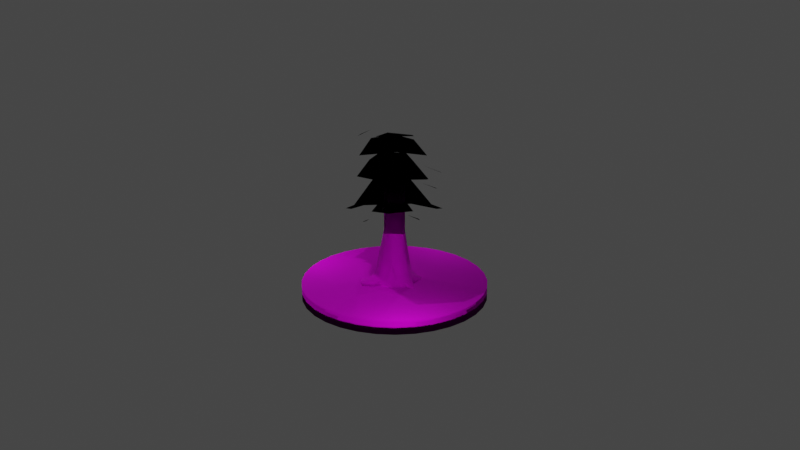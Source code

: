 # Source: Tree.blend  (saved by Blender 3.4.6; exported with 4.5.12 LTS)
import bpy
from mathutils import Matrix  # noqa: F401  (used for matrix-valued properties, if any)

bpy.ops.wm.read_factory_settings(use_empty=True)
scene = bpy.context.scene
scene.name = 'Scene'

# ---- collections
col_wip_tree = bpy.data.collections.new('WIP TREE'); scene.collection.children.link(col_wip_tree)
col_completed_tree = bpy.data.collections.new('Completed Tree'); scene.collection.children.link(col_completed_tree)
col_camera = bpy.data.collections.new('Camera'); scene.collection.children.link(col_camera)

# ---- images (referenced by path relative to the original .blend; pixels are not part of the script)
import os
ASSET_DIR = os.environ.get("B2B_ASSET_DIR", "")  # directory of the original .blend (textures are referenced by path, not embedded)
HERE = os.path.dirname(os.path.abspath(__file__))  # packed textures are extracted next to this script under _unpacked/

def load_image(name, relpath, width, height, colorspace="sRGB"):
    """Load a texture the original file referenced (path relative to the .blend, or extracted next to this script)."""
    p = next((c for c in (os.path.join(HERE, relpath), os.path.join(ASSET_DIR, relpath)) if relpath and os.path.exists(c)), "")
    if p:
        img = bpy.data.images.load(p, check_existing=True)
        img.name = name
    else:  # same state as the original file: an image datablock whose file is absent (Cycles renders it pink)
        img = bpy.data.images.new(name, width, height)
        img.source = "FILE"
        img.filepath = "//" + (relpath or name)
    img.colorspace_settings.name = colorspace
    return img
img_bark_png = load_image('bark.png', 'textures/bark.png', 1024, 1024, 'sRGB')
img_bark_bump_png = load_image('bark-bump.png', 'textures/bark-bump.png', 1024, 1024, 'sRGB')
img_leafs_test_png_001 = load_image('leafs-test.png.001', 'textures/leafs-test.png', 1024, 1024, 'sRGB')
img_leafs_clip_png_001 = load_image('leafs-clip.png.001', 'textures/leafs-clip.png', 1024, 1024, 'sRGB')
img_grass_png = load_image('GRass.png', 'GRass.png', 1024, 1024, 'sRGB')

# ---- materials (node trees are filled in below, after node groups)
mat_bark = bpy.data.materials.new('bark')
mat_bark.alpha_threshold = 0.0
mat_bark.use_transparent_shadow = False
mat_bark.roughness = 0.5
mat_bark.line_color = (0.0, 0.0, 0.0, 1.0)
mat_leaves = bpy.data.materials.new('Leaves')
mat_material_001 = bpy.data.materials.new('Material.001')
mat_material_001.use_transparent_shadow = False

# ---- material node trees
mat_bark.use_nodes = True; mat_bark.node_tree.nodes.clear()
_N = mat_bark.node_tree.nodes; _L = mat_bark.node_tree.links
n0 = _N.new('ShaderNodeOutputMaterial'); n0.name = 'Material Output'; n0.location = (300, 300)
n1 = _N.new('ShaderNodeBsdfPrincipled'); n1.name = 'Principled BSDF'; n1.location = (-63, 288)
n1.distribution = 'GGX'
n1.subsurface_method = 'RANDOM_WALK_SKIN'
n1.inputs[2].default_value = 0.9182
n1.inputs[3].default_value = 1.45
n1.inputs[13].default_value = 0.1773
n1.inputs[27].default_value = (0.0, 0.0, 0.0, 1.0)
n1.inputs[28].default_value = 1.0
n2 = _N.new('ShaderNodeTexImage'); n2.name = 'Image Texture'; n2.location = (-554, 178)
n2.image = img_bark_png
n3 = _N.new('ShaderNodeTexImage'); n3.name = 'Image Texture.001'; n3.location = (-659, -135)
n3.image = img_bark_bump_png
n4 = _N.new('ShaderNodeBump'); n4.name = 'Bump'; n4.location = (-300, -161)
n4.inputs[0].default_value = 0.45
n4.inputs[1].default_value = 1.0
n4.inputs[2].default_value = 1.0
_L.new(n1.outputs[0], n0.inputs[0])
_L.new(n2.outputs[0], n1.inputs[0])
_L.new(n4.outputs[0], n1.inputs[5])
_L.new(n3.outputs[0], n4.inputs[3])
n0.is_active_output = True
mat_leaves.use_nodes = True; mat_leaves.node_tree.nodes.clear()
_N = mat_leaves.node_tree.nodes; _L = mat_leaves.node_tree.links
n0 = _N.new('ShaderNodeBsdfPrincipled'); n0.name = 'Principled BSDF'; n0.location = (10, 300)
n0.distribution = 'GGX'
n0.subsurface_method = 'RANDOM_WALK_SKIN'
n0.inputs[2].default_value = 0.7545
n0.inputs[3].default_value = 1.45
n0.inputs[27].default_value = (0.0, 0.0, 0.0, 1.0)
n0.inputs[28].default_value = 1.0
n1 = _N.new('ShaderNodeOutputMaterial'); n1.name = 'Material Output'; n1.location = (300, 300)
n2 = _N.new('ShaderNodeTexImage'); n2.name = 'Image Texture'; n2.location = (-717, 230)
n2.image = img_leafs_test_png_001
n3 = _N.new('ShaderNodeTexImage'); n3.name = 'Image Texture.001'; n3.location = (-699, -105)
n3.image = img_leafs_clip_png_001
n4 = _N.new('ShaderNodeMath'); n4.name = 'Math'; n4.location = (0, 0)
n4.hide = True
n4.operation = 'GREATER_THAN'
_L.new(n0.outputs[0], n1.inputs[0])
_L.new(n2.outputs[0], n0.inputs[0])
_L.new(n3.outputs[0], n4.inputs[0])
_L.new(n4.outputs[0], n0.inputs[4])
n1.is_active_output = True
mat_material_001.use_nodes = True; mat_material_001.node_tree.nodes.clear()
_N = mat_material_001.node_tree.nodes; _L = mat_material_001.node_tree.links
n0 = _N.new('ShaderNodeOutputMaterial'); n0.name = 'Material Output'; n0.location = (380, 300)
n1 = _N.new('ShaderNodeTexImage'); n1.name = 'Image Texture'; n1.location = (-625, 147)
n1.image = img_grass_png
n2 = _N.new('ShaderNodeBsdfPrincipled'); n2.name = 'Principled BSDF'; n2.location = (90, 300)
n2.distribution = 'GGX'
n2.subsurface_method = 'RANDOM_WALK_SKIN'
n2.inputs[2].default_value = 1.0
n2.inputs[3].default_value = 1.45
n2.inputs[13].default_value = 0.1269
n2.inputs[27].default_value = (0.0, 0.0, 0.0, 1.0)
n2.inputs[28].default_value = 1.0
_L.new(n2.outputs[0], n0.inputs[0])
_L.new(n1.outputs[0], n2.inputs[0])
n0.is_active_output = True

# ---- world
world_world = bpy.data.worlds.new('World'); scene.world = world_world
world_world.use_nodes = True; world_world.node_tree.nodes.clear()
_N = world_world.node_tree.nodes; _L = world_world.node_tree.links
n0 = _N.new('ShaderNodeOutputWorld'); n0.name = 'World Output'; n0.location = (300, 300)
n1 = _N.new('ShaderNodeBackground'); n1.name = 'Background'; n1.location = (10, 300)
n1.inputs[0].default_value = (0.05088, 0.05088, 0.05088, 1.0)
_L.new(n1.outputs[0], n0.inputs[0])
n0.is_active_output = True
world_world.color = (0.05088, 0.05088, 0.05088)
world_world.use_sun_shadow = False
world_world.sun_shadow_jitter_overblur = 0.0

# ---- cameras
cam_camera = bpy.data.cameras.new('Camera')
cam_camera.clip_end = 100.0
cam_camera.lens = 20.0
cam_camera.sensor_width = 15.0
cam_camera.sensor_height = 4.0
cam_camera.ortho_scale = 7.314

# ---- lights
light_light_001 = bpy.data.lights.new('Light.001', 'SPOT')
light_light_001.transmission_factor = 0.0
light_light_001.energy = 2000.0
light_light_001.shadow_soft_size = 0.18
light_light_001.shadow_maximum_resolution = 0.006
light_light_001.use_absolute_resolution = True
light_light_001.spot_size = 1.117
light_light_002 = bpy.data.lights.new('Light.002', 'POINT')
light_light_002.transmission_factor = 0.0
light_light_002.energy = 131.5
light_light_002.shadow_soft_size = 0.1
light_light_002.shadow_maximum_resolution = 0.006
light_light_002.use_absolute_resolution = True
light_light_005 = bpy.data.lights.new('Light.005', 'POINT')
light_light_005.transmission_factor = 0.0
light_light_005.energy = 200.0
light_light_005.shadow_soft_size = 0.1
light_light_005.shadow_maximum_resolution = 0.006
light_light_005.use_absolute_resolution = True
light_light_004 = bpy.data.lights.new('Light.004', 'POINT')
light_light_004.transmission_factor = 0.0
light_light_004.energy = 397.0
light_light_004.shadow_soft_size = 0.1
light_light_004.shadow_maximum_resolution = 0.006
light_light_004.use_absolute_resolution = True
light_light_006 = bpy.data.lights.new('Light.006', 'POINT')
light_light_006.transmission_factor = 0.0
light_light_006.energy = 200.0
light_light_006.shadow_soft_size = 0.1
light_light_006.shadow_maximum_resolution = 0.006
light_light_006.use_absolute_resolution = True

# ---- meshes
me_cylinder_001 = bpy.data.meshes.new('Cylinder.001')
me_cylinder_001.from_pydata([(0.0, 0.8862, -0.01009), (2.003e-09, 0.563, 2.976), (0.5, 0.7522, -0.01009), (0.2815, 0.4876, 2.976), (0.866, 0.5, -0.01009), (0.4876, 0.2815, 2.976), (1.0, 0.0, -0.01009), (0.563, -1.498e-09, 2.976), (0.8393, -0.4386, -0.01416), (0.4876, -0.2815, 2.976), (0.5, -0.866, -0.01009), (0.2815, -0.4876, 2.976), (0.0, -1.0, -0.01009), (2.003e-09, -0.563, 2.976), (-0.5, -0.866, -0.01009), (-0.2815, -0.4876, 2.976), (-0.866, -0.5, -0.01009), (-0.4876, -0.2815, 2.976), (-1.0, 0.0, -0.01009), (-0.563, -1.498e-09, 2.976), (-0.8696, 0.2804, -0.04957), (-0.4876, 0.2815, 2.976), (-0.5, 0.866, -0.01009), (-0.2815, 0.4876, 2.976), (3.47e-10, 0.9243, 0.5074), (0.4621, 0.8004, 0.5074), (0.8004, 0.4621, 0.5074), (0.9243, -2.597e-10, 0.5074), (0.8004, -0.4621, 0.5074), (0.4621, -0.8004, 0.5074), (3.47e-10, -0.9243, 0.5074), (-0.4621, -0.8004, 0.5074), (-1.015, -0.4621, 0.7115), (-1.139, -2.768e-08, 0.7115), (-1.018, 0.2426, 0.672), (-0.4621, 0.8004, 0.5074), (-1.379, -0.2572, 0.2914), (-1.412, -0.27, 0.02579), (-1.887, 0.06182, 0.03786), (-1.834, 0.06182, 0.2368), (-1.77, 0.3459, 0.09046), (-1.724, 0.3282, 0.2894), (-1.455, 0.1192, 0.3341), (-1.557, -1.088e-08, 0.3736), (-1.025, -0.3667, 0.1377), (-1.515, 3.024e-09, 0.1586), (-1.404, 0.147, 0.1191), (-1.062, -0.3466, 0.4149), (-1.534, 0.7935, 0.0708), (-1.616, 0.8267, 0.06096), (-1.611, 0.8527, -0.02276), (-1.537, 0.828, -0.04481), (1.428, -0.3751, 0.1127), (1.468, -0.4191, -0.03961), (1.366, -0.485, -0.06664), (1.326, -0.51, 0.0974), (0.5882, -1.363, -0.1216), (0.5778, -1.348, 0.01769), (0.4688, -1.411, -0.118), (0.4836, -1.391, 0.01406), (0.25, 0.8192, -0.01009), (0.1408, 0.5253, 2.976), (0.6563, -0.6217, -0.01416), (0.3845, -0.3845, 2.976), (0.6313, -0.6313, 0.5074), (0.2311, 0.8624, 0.5074), (0.8234, -0.6995, 0.019), (0.7866, -0.6717, 0.2225), (1.106, -0.2821, 0.3304), (1.034, -0.4983, 0.3251), (1.09, -0.2699, 0.1392), (0.2274, -1.027, 0.2897), (0.6236, -0.9208, 0.2897), (0.1098, -1.109, 0.1256), (0.5718, -0.9848, 0.1256), (0.9737, -0.4905, 0.1298), (0.6966, -0.6475, 0.1323), (0.7144, -0.6871, 0.4468), (0.471, 1.386, -0.126), (0.5688, 1.359, -0.126), (0.5539, 1.378, 0.07642), (0.4636, 1.402, 0.07642), (0.3605, 1.102, 0.01348), (0.5344, 1.056, 0.01348), (0.508, 1.089, 0.2919), (0.3473, 1.132, 0.2919), (0.1408, 0.5253, 5.632), (2.003e-09, 0.563, 5.632), (0.4876, 0.2815, 5.632), (0.2815, 0.4876, 5.632), (0.563, -1.498e-09, 5.632), (0.4876, -0.2815, 5.632), (0.3845, -0.3845, 5.632), (2.003e-09, -0.563, 5.632), (0.2815, -0.4876, 5.632), (-0.2815, -0.4876, 5.632), (-0.4876, -0.2815, 5.632), (-0.563, -1.498e-09, 5.632), (-0.4876, 0.2815, 5.632), (-0.2815, 0.4876, 5.632), (0.5915, -0.7745, -0.01009), (0.5467, -0.7159, 0.5074), (0.727, -0.9644, 0.01271), (0.668, -0.8679, 0.2495), (0.333, -0.4361, 2.976), (0.6476, -0.8468, 0.131), (0.5834, -0.7784, 0.4533), (0.333, -0.4361, 5.632)], [], [(65, 61, 3, 25), (25, 3, 5, 26), (26, 5, 7, 27), (27, 7, 9, 28), (101, 104, 11, 29), (29, 11, 13, 30), (30, 13, 15, 31), (31, 15, 17, 32), (32, 17, 19, 33), (33, 19, 21, 34), (34, 21, 23, 35), (35, 23, 1, 24), (3, 61, 86, 89), (1, 23, 99, 87), (15, 13, 93, 95), (5, 3, 89, 88), (19, 17, 96, 97), (22, 35, 24, 0), (20, 34, 35, 22), (45, 44, 37, 38), (43, 42, 41, 39), (14, 31, 32, 16), (12, 30, 31, 14), (72, 71, 59, 57), (70, 68, 52, 53), (68, 69, 55, 52), (4, 26, 27, 6), (2, 25, 26, 4), (83, 82, 78, 79), (38, 39, 41, 40), (37, 36, 39, 38), (40, 41, 49, 50), (46, 45, 38, 40), (47, 43, 39, 36), (44, 47, 36, 37), (16, 32, 47, 44), (32, 33, 43, 47), (20, 18, 45, 46), (34, 20, 46, 42), (33, 34, 42, 43), (18, 16, 44, 45), (48, 51, 50, 49), (41, 42, 48, 49), (46, 40, 50, 51), (42, 46, 51, 48), (56, 57, 59, 58), (102, 103, 57, 56), (53, 52, 55, 54), (71, 73, 58, 59), (73, 74, 56, 58), (75, 70, 53, 54), (106, 72, 57, 103), (76, 75, 54, 66), (105, 76, 66, 102), (69, 77, 67, 55), (54, 55, 67, 66), (0, 24, 65, 60), (9, 7, 90, 91), (28, 9, 63, 64), (24, 1, 61, 65), (28, 64, 77, 69), (100, 62, 76, 105), (62, 8, 75, 76), (101, 29, 72, 106), (8, 6, 70, 75), (12, 10, 74, 73), (30, 12, 73, 71), (27, 28, 69, 68), (6, 27, 68, 70), (29, 30, 71, 72), (78, 81, 80, 79), (84, 83, 79, 80), (85, 84, 80, 81), (82, 85, 81, 78), (60, 65, 85, 82), (65, 25, 84, 85), (25, 2, 83, 84), (2, 60, 82, 83), (63, 9, 91, 92), (21, 19, 97, 98), (104, 63, 92, 107), (7, 5, 88, 90), (17, 15, 95, 96), (61, 1, 87, 86), (13, 11, 94, 93), (23, 21, 98, 99), (11, 104, 107, 94), (64, 101, 106, 77), (10, 100, 105, 74), (74, 105, 102, 56), (77, 106, 103, 67), (66, 67, 103, 102), (64, 63, 104, 101)])
me_cylinder_001.polygons.foreach_set('use_smooth', [True] * 93)
_uv = me_cylinder_001.uv_layers.new(name='UVMap')
_uv.uv.foreach_set('vector', [-0.5753, -2.206, -0.4071, -0.07703, -0.5054, -0.07372, -0.7366, -2.2, -2.164, 1.723, -1.842, -0.3929, -1.644, -0.3706, -1.841, 1.76, -1.841, 1.76, -1.644, -0.3706, -1.397, -0.3582, -1.435, 1.78, -1.435, 1.78, -1.397, -0.3582, -1.167, -0.3592, -1.057, 1.778, 2.517, 1.749, 2.756, -0.3747, 2.808, -0.3691, 2.603, 1.759, 2.603, 1.759, 2.808, -0.3691, 3.057, -0.3551, 3.011, 1.782, 3.011, 1.782, 3.057, -0.3551, 3.279, -0.3533, 3.376, 1.785, 2.164, -2.206, 2.066, -0.06754, 1.844, -0.06981, 1.754, -2.054, 1.754, -2.054, 1.844, -0.06981, 1.596, -0.05552, 1.346, -2.031, 1.346, -2.031, 1.596, -0.05552, 1.386, -0.0285, 1.001, -1.986, 0.5385, -2.028, 0.1693, -0.07372, -0.06186, -0.08034, -0.008489, -2.211, -0.008489, -2.211, -0.06186, -0.08034, -0.3088, -0.08034, -0.4139, -2.211, -0.5054, -0.07372, -0.4071, -0.07703, -0.4238, 2.198, -0.5221, 2.201, -0.3088, -0.08034, -0.06186, -0.08034, -0.07856, 2.194, -0.3255, 2.194, 3.279, -0.3533, 3.057, -0.3551, 3.174, -2.621, 3.396, -2.62, -1.644, -0.3706, -1.842, -0.3929, -1.759, -2.658, -1.561, -2.636, 1.596, -0.05552, 1.844, -0.06981, 1.963, 2.189, 1.714, 2.203, 0.002698, -2.658, -0.008489, -2.211, -0.4139, -2.211, -0.3979, -2.653, 0.4133, -2.646, 0.5385, -2.028, -0.008489, -2.211, 0.002698, -2.658, -0.112, 2.875, 0.1676, 2.703, 0.1781, 3.193, -0.06041, 3.234, 1.643, 2.499, 1.349, 2.57, 1.479, 2.177, 1.618, 2.209, 2.184, -2.654, 2.164, -2.206, 1.754, -2.054, 1.791, -2.658, 3.001, 2.23, 3.011, 1.782, 3.376, 1.785, 3.396, 2.233, 2.303, 2.787, 1.999, 2.937, 1.989, 2.695, 2.242, 2.57, -1.349, 2.118, -1.268, 1.861, -1.1, 1.941, -1.106, 2.262, 3.142, 3.029, 2.853, 2.832, 2.943, 2.63, 3.184, 2.794, -1.882, 2.206, -1.841, 1.76, -1.435, 1.78, -1.443, 2.228, -2.136, 2.169, -2.164, 1.723, -1.841, 1.76, -1.882, 2.206, -0.8572, 2.587, -1.007, 2.587, -1.012, 2.338, -0.9277, 2.338, -1.896, 2.562, -1.59, 2.56, -1.624, 2.706, -1.94, 2.721, -1.94, 2.338, -1.624, 2.353, -1.59, 2.56, -1.896, 2.562, -1.94, 2.721, -1.624, 2.706, -1.73, 3.073, -1.945, 3.083, -0.4391, 2.863, -0.112, 2.875, -0.06041, 3.234, -0.2078, 3.295, 1.929, 2.602, 1.643, 2.499, 1.618, 2.209, 1.847, 2.198, -2.264, 2.777, -2.595, 2.801, -2.531, 2.438, -2.231, 2.338, -2.027, 3.164, -2.658, 3.164, -2.595, 2.801, -2.264, 2.777, 2.01, 3.006, 1.619, 2.882, 1.643, 2.499, 1.929, 2.602, -0.6495, 2.496, -0.2079, 2.495, -0.112, 2.875, -0.4391, 2.863, 0.5385, -2.028, 0.4133, -2.646, 0.8776, -2.502, 0.9248, -2.174, 1.619, 2.882, 1.219, 2.962, 1.349, 2.57, 1.643, 2.499, -0.2079, 2.495, 0.1781, 2.278, 0.1676, 2.703, -0.112, 2.875, -2.658, 3.276, -2.34, 3.241, -2.34, 3.559, -2.555, 3.539, 1.479, 2.177, 1.349, 2.57, 1.006, 2.406, 1.094, 2.137, -0.4391, 2.863, -0.2078, 3.295, -0.5858, 3.373, -0.7366, 3.1, 2.962, 2.31, 3.265, 2.443, 3.265, 2.832, 2.97, 2.707, 3.658, 2.31, 3.645, 2.63, 3.353, 2.63, 3.342, 2.31, 0.03105, 6.39, 0.01277, 6.904, -0.3323, 6.829, -0.32, 6.315, -1.106, 2.262, -1.1, 1.941, -0.8298, 1.94, -0.8133, 2.26, -1.329, 2.425, -1.244, 2.68, -1.547, 2.831, -1.547, 2.511, 0.7483, 2.31, 0.5465, 2.653, 0.2548, 2.543, 0.4109, 2.278, 0.5479, 3.168, 0.7497, 3.524, 0.4161, 3.55, 0.2601, 3.275, 2.437, 2.866, 2.303, 2.787, 2.242, 2.57, 2.41, 2.72, 0.6192, 2.912, 0.5479, 3.168, 0.2601, 3.275, 0.5277, 2.914, 0.5829, 2.783, 0.6192, 2.912, 0.5277, 2.914, 0.3912, 2.729, 2.853, 2.832, 2.571, 2.945, 2.578, 2.87, 2.943, 2.63, 1.72, -1.341, 1.548, -0.8553, 0.8308, -1.007, 0.9871, -1.497, -0.3979, -2.653, -0.4139, -2.211, -0.5753, -2.206, -0.5725, -2.647, -1.167, -0.3592, -1.397, -0.3582, -1.314, -2.623, -1.084, -2.624, 2.261, 1.722, 2.6, -0.3916, 2.704, -0.3803, 2.432, 1.74, -0.4139, -2.211, -0.3088, -0.08034, -0.4071, -0.07703, -0.5753, -2.206, 2.763, 3.035, 2.563, 3.019, 2.571, 2.945, 2.853, 2.832, 0.6796, 2.773, 0.6796, 2.882, 0.6192, 2.912, 0.5829, 2.783, 1.982, 3.144, 1.988, 2.958, 2.103, 2.852, 2.103, 3.112, 2.464, 3.011, 2.364, 3.003, 2.303, 2.787, 2.437, 2.866, 0.6796, 3.1, 0.898, 3.485, 0.7497, 3.524, 0.5479, 3.168, 0.898, 2.293, 0.6796, 2.664, 0.5465, 2.653, 0.7483, 2.31, -1.111, 2.338, -1.111, 2.786, -1.244, 2.68, -1.329, 2.425, 3.1, 3.264, 2.763, 3.035, 2.853, 2.832, 3.142, 3.029, -1.443, 2.228, -1.435, 1.78, -1.268, 1.861, -1.349, 2.118, 2.364, 3.003, 2.01, 3.178, 1.999, 2.937, 2.303, 2.787, -1.035, 3.097, -1.029, 2.925, -0.9663, 2.924, -0.9663, 3.097, -2.411, 1.905, -2.389, 2.146, -2.647, 2.262, -2.658, 2.087, 1.998, 1.24, 1.802, 1.255, 1.888, 0.9261, 1.998, 0.9177, -1.348, 3.292, -1.342, 3.054, -1.136, 3.2, -1.136, 3.372, -1.547, 3.35, -1.547, 2.908, -1.342, 3.054, -1.348, 3.292, 1.998, 1.563, 1.716, 1.584, 1.802, 1.255, 1.998, 1.24, -2.164, 1.723, -2.136, 2.169, -2.389, 2.146, -2.411, 1.905, -0.8194, 2.847, -1.035, 2.847, -1.007, 2.587, -0.8572, 2.587, 2.704, -0.3803, 2.6, -0.3916, 2.717, -2.658, 2.821, -2.647, 1.386, -0.0285, 1.596, -0.05552, 1.714, 2.203, 1.504, 2.23, 2.756, -0.3747, 2.704, -0.3803, 2.821, -2.647, 2.873, -2.641, -1.397, -0.3582, -1.644, -0.3706, -1.561, -2.636, -1.314, -2.623, 1.844, -0.06981, 2.066, -0.06754, 2.184, 2.191, 1.963, 2.189, -0.4071, -0.07703, -0.3088, -0.08034, -0.3255, 2.194, -0.4238, 2.198, 3.057, -0.3551, 2.808, -0.3691, 2.925, -2.635, 3.174, -2.621, -0.06186, -0.08034, 0.1693, -0.07372, 0.1526, 2.201, -0.07856, 2.194, 2.808, -0.3691, 2.756, -0.3747, 2.873, -2.641, 2.925, -2.635, 2.563, 3.019, 2.464, 3.011, 2.437, 2.866, 2.571, 2.945, 0.6796, 2.664, 0.6796, 2.773, 0.5829, 2.783, 0.5465, 2.653, 0.5465, 2.653, 0.5829, 2.783, 0.3912, 2.729, 0.2548, 2.543, 2.571, 2.945, 2.437, 2.866, 2.41, 2.72, 2.578, 2.87, 0.3821, 6.465, 0.3578, 6.979, 0.01277, 6.904, 0.03105, 6.39, 2.432, 1.74, 2.704, -0.3803, 2.756, -0.3747, 2.517, 1.749])
me_cylinder_001.materials.append(mat_bark)
me_cylinder_001.update()
me_cylinder_008 = bpy.data.meshes.new('Cylinder.008')
me_cylinder_008.from_pydata([(0.3057, -1.007, -0.01793), (-0.8784, -0.6225, -0.01793), (-0.8784, 0.6225, -0.01793), (0.3057, 1.007, -0.01793), (1.068, -1.685e-08, 0.04337), (-0.02155, -7.773e-09, 0.9096), (1.995, -0.6381, -0.5198), (1.995, 0.6381, -0.5198), (0.03142, -2.065, -0.5198), (1.245, -1.67, -0.5198), (-1.932, -0.6381, -0.5198), (-1.182, -1.67, -0.5198), (-1.182, 1.67, -0.5198), (-1.932, 0.6381, -0.5198), (1.245, 1.67, -0.5198), (0.03142, 2.065, -0.5198), (0.7933, -0.592, 0.04246), (-0.3328, -0.9579, 0.04247), (-1.029, -8.617e-09, 0.04246), (-0.3328, 0.9579, 0.04247), (0.7933, 0.592, 0.04246), (0.127, -0.4572, 0.8209), (0.4591, -7.773e-09, 0.8209), (-0.4104, -0.2825, 0.8209), (-0.4104, 0.2825, 0.8209), (0.127, 0.4572, 0.8209)], [], [(0, 16, 21), (1, 17, 23), (2, 18, 24), (3, 19, 25), (4, 20, 22), (22, 25, 5), (22, 20, 25), (20, 3, 25), (25, 24, 5), (25, 19, 24), (19, 2, 24), (24, 23, 5), (24, 18, 23), (18, 1, 23), (23, 21, 5), (23, 17, 21), (17, 0, 21), (21, 22, 5), (21, 16, 22), (16, 4, 22), (7, 20, 4), (7, 14, 20), (14, 3, 20), (15, 19, 3), (15, 12, 19), (12, 2, 19), (13, 18, 2), (13, 10, 18), (10, 1, 18), (8, 9, 0), (10, 11, 1), (12, 13, 2), (14, 15, 3), (9, 16, 0), (9, 6, 16), (6, 4, 16), (11, 17, 1), (11, 8, 17), (8, 0, 17), (6, 7, 4)])
me_cylinder_008.polygons.foreach_set('use_smooth', [True] * 40)
_uv = me_cylinder_008.uv_layers.new(name='UVMap')
_uv.uv.foreach_set('vector', [0.5366, 0.2729, 0.6435, 0.3666, 0.4838, 0.4408, 0.2718, 0.3605, 0.3947, 0.2879, 0.4145, 0.4636, 0.2718, 0.6395, 0.2416, 0.5, 0.4145, 0.5364, 0.5366, 0.7271, 0.3947, 0.7121, 0.4838, 0.5592, 0.6987, 0.5, 0.6435, 0.6334, 0.5274, 0.5, 0.5274, 0.5, 0.4838, 0.5592, 0.4648, 0.5, 0.5274, 0.5, 0.6435, 0.6334, 0.4838, 0.5592, 0.6435, 0.6334, 0.5366, 0.7271, 0.4838, 0.5592, 0.4838, 0.5592, 0.4145, 0.5364, 0.4648, 0.5, 0.4838, 0.5592, 0.3947, 0.7121, 0.4145, 0.5364, 0.3947, 0.7121, 0.2718, 0.6395, 0.4145, 0.5364, 0.4145, 0.5364, 0.4145, 0.4636, 0.4648, 0.5, 0.4145, 0.5364, 0.2416, 0.5, 0.4145, 0.4636, 0.2416, 0.5, 0.2718, 0.3605, 0.4145, 0.4636, 0.4145, 0.4636, 0.4838, 0.4408, 0.4648, 0.5, 0.4145, 0.4636, 0.3947, 0.2879, 0.4838, 0.4408, 0.3947, 0.2879, 0.5366, 0.2729, 0.4838, 0.4408, 0.4838, 0.4408, 0.5274, 0.5, 0.4648, 0.5, 0.4838, 0.4408, 0.6435, 0.3666, 0.5274, 0.5, 0.6435, 0.3666, 0.6987, 0.5, 0.5274, 0.5, 0.9858, 0.6481, 0.6435, 0.6334, 0.6987, 0.5, 0.9858, 0.6481, 0.8727, 0.9524, 0.6435, 0.6334, 0.8727, 0.9524, 0.5366, 0.7271, 0.6435, 0.6334, 0.475, 0.9981, 0.3947, 0.7121, 0.5366, 0.7271, 0.475, 0.9981, 0.1503, 0.9888, 0.3947, 0.7121, 0.1503, 0.9888, 0.2718, 0.6395, 0.3947, 0.7121, 0.00194, 0.654, 0.2416, 0.5, 0.2718, 0.6395, 0.00194, 0.654, 0.00194, 0.346, 0.2416, 0.5, 0.00194, 0.346, 0.2718, 0.3605, 0.2416, 0.5, 0.475, 0.00194, 0.8653, 0.07958, 0.5366, 0.2729, 0.00194, 0.346, 0.1552, 0.02595, 0.2718, 0.3605, 0.1503, 0.9888, 0.00194, 0.654, 0.2718, 0.6395, 0.8727, 0.9524, 0.475, 0.9981, 0.5366, 0.7271, 0.8653, 0.07958, 0.6435, 0.3666, 0.5366, 0.2729, 0.8653, 0.07958, 0.9932, 0.3224, 0.6435, 0.3666, 0.9932, 0.3224, 0.6987, 0.5, 0.6435, 0.3666, 0.1552, 0.02595, 0.3947, 0.2879, 0.2718, 0.3605, 0.1552, 0.02595, 0.475, 0.00194, 0.3947, 0.2879, 0.475, 0.00194, 0.5366, 0.2729, 0.3947, 0.2879, 0.9932, 0.3224, 0.9858, 0.6481, 0.6987, 0.5])
me_cylinder_008.materials.append(mat_leaves)
me_cylinder_008.update()
me_cylinder_009 = bpy.data.meshes.new('Cylinder.009')
me_cylinder_009.from_pydata([(0.3057, -1.007, -0.01793), (-0.8784, -0.6225, -0.01793), (-0.8784, 0.6225, -0.01793), (0.3057, 1.007, -0.01793), (1.068, -1.685e-08, 0.04337), (-0.02155, -7.773e-09, 0.9096), (1.995, -0.6381, -0.5198), (1.995, 0.6381, -0.5198), (0.03142, -2.065, -0.5198), (1.245, -1.67, -0.5198), (-1.932, -0.6381, -0.5198), (-1.182, -1.67, -0.5198), (-1.182, 1.67, -0.5198), (-1.932, 0.6381, -0.5198), (1.245, 1.67, -0.5198), (0.03142, 2.065, -0.5198), (0.7933, -0.592, 0.04246), (-0.3328, -0.9579, 0.04247), (-1.029, -8.617e-09, 0.04246), (-0.3328, 0.9579, 0.04247), (0.7933, 0.592, 0.04246), (0.127, -0.4572, 0.8209), (0.4591, -7.773e-09, 0.8209), (-0.4104, -0.2825, 0.8209), (-0.4104, 0.2825, 0.8209), (0.127, 0.4572, 0.8209)], [], [(0, 16, 21), (1, 17, 23), (2, 18, 24), (3, 19, 25), (4, 20, 22), (22, 25, 5), (22, 20, 25), (20, 3, 25), (25, 24, 5), (25, 19, 24), (19, 2, 24), (24, 23, 5), (24, 18, 23), (18, 1, 23), (23, 21, 5), (23, 17, 21), (17, 0, 21), (21, 22, 5), (21, 16, 22), (16, 4, 22), (7, 20, 4), (7, 14, 20), (14, 3, 20), (15, 19, 3), (15, 12, 19), (12, 2, 19), (13, 18, 2), (13, 10, 18), (10, 1, 18), (8, 9, 0), (10, 11, 1), (12, 13, 2), (14, 15, 3), (9, 16, 0), (9, 6, 16), (6, 4, 16), (11, 17, 1), (11, 8, 17), (8, 0, 17), (6, 7, 4)])
me_cylinder_009.polygons.foreach_set('use_smooth', [True] * 40)
_uv = me_cylinder_009.uv_layers.new(name='UVMap')
_uv.uv.foreach_set('vector', [0.5366, 0.2729, 0.6435, 0.3666, 0.4838, 0.4408, 0.2718, 0.3605, 0.3947, 0.2879, 0.4145, 0.4636, 0.2718, 0.6395, 0.2416, 0.5, 0.4145, 0.5364, 0.5366, 0.7271, 0.3947, 0.7121, 0.4838, 0.5592, 0.6987, 0.5, 0.6435, 0.6334, 0.5274, 0.5, 0.5274, 0.5, 0.4838, 0.5592, 0.4648, 0.5, 0.5274, 0.5, 0.6435, 0.6334, 0.4838, 0.5592, 0.6435, 0.6334, 0.5366, 0.7271, 0.4838, 0.5592, 0.4838, 0.5592, 0.4145, 0.5364, 0.4648, 0.5, 0.4838, 0.5592, 0.3947, 0.7121, 0.4145, 0.5364, 0.3947, 0.7121, 0.2718, 0.6395, 0.4145, 0.5364, 0.4145, 0.5364, 0.4145, 0.4636, 0.4648, 0.5, 0.4145, 0.5364, 0.2416, 0.5, 0.4145, 0.4636, 0.2416, 0.5, 0.2718, 0.3605, 0.4145, 0.4636, 0.4145, 0.4636, 0.4838, 0.4408, 0.4648, 0.5, 0.4145, 0.4636, 0.3947, 0.2879, 0.4838, 0.4408, 0.3947, 0.2879, 0.5366, 0.2729, 0.4838, 0.4408, 0.4838, 0.4408, 0.5274, 0.5, 0.4648, 0.5, 0.4838, 0.4408, 0.6435, 0.3666, 0.5274, 0.5, 0.6435, 0.3666, 0.6987, 0.5, 0.5274, 0.5, 0.9858, 0.6481, 0.6435, 0.6334, 0.6987, 0.5, 0.9858, 0.6481, 0.8727, 0.9524, 0.6435, 0.6334, 0.8727, 0.9524, 0.5366, 0.7271, 0.6435, 0.6334, 0.475, 0.9981, 0.3947, 0.7121, 0.5366, 0.7271, 0.475, 0.9981, 0.1503, 0.9888, 0.3947, 0.7121, 0.1503, 0.9888, 0.2718, 0.6395, 0.3947, 0.7121, 0.00194, 0.654, 0.2416, 0.5, 0.2718, 0.6395, 0.00194, 0.654, 0.00194, 0.346, 0.2416, 0.5, 0.00194, 0.346, 0.2718, 0.3605, 0.2416, 0.5, 0.475, 0.00194, 0.8653, 0.07958, 0.5366, 0.2729, 0.00194, 0.346, 0.1552, 0.02595, 0.2718, 0.3605, 0.1503, 0.9888, 0.00194, 0.654, 0.2718, 0.6395, 0.8727, 0.9524, 0.475, 0.9981, 0.5366, 0.7271, 0.8653, 0.07958, 0.6435, 0.3666, 0.5366, 0.2729, 0.8653, 0.07958, 0.9932, 0.3224, 0.6435, 0.3666, 0.9932, 0.3224, 0.6987, 0.5, 0.6435, 0.3666, 0.1552, 0.02595, 0.3947, 0.2879, 0.2718, 0.3605, 0.1552, 0.02595, 0.475, 0.00194, 0.3947, 0.2879, 0.475, 0.00194, 0.5366, 0.2729, 0.3947, 0.2879, 0.9932, 0.3224, 0.9858, 0.6481, 0.6987, 0.5])
me_cylinder_009.materials.append(mat_leaves)
me_cylinder_009.update()
me_cylinder_010 = bpy.data.meshes.new('Cylinder.010')
me_cylinder_010.from_pydata([(0.3057, -1.007, -0.01793), (-0.8784, -0.6225, -0.01793), (-0.8784, 0.6225, -0.01793), (0.3057, 1.007, -0.01793), (1.068, -1.685e-08, 0.04337), (-0.02155, -7.773e-09, 0.9096), (1.995, -0.6381, -0.5198), (1.995, 0.6381, -0.5198), (0.03142, -2.065, -0.5198), (1.245, -1.67, -0.5198), (-1.932, -0.6381, -0.5198), (-1.182, -1.67, -0.5198), (-1.182, 1.67, -0.5198), (-1.932, 0.6381, -0.5198), (1.245, 1.67, -0.5198), (0.03142, 2.065, -0.5198), (0.7933, -0.592, 0.04246), (-0.3328, -0.9579, 0.04247), (-1.029, -8.617e-09, 0.04246), (-0.3328, 0.9579, 0.04247), (0.7933, 0.592, 0.04246), (0.127, -0.4572, 0.8209), (0.4591, -7.773e-09, 0.8209), (-0.4104, -0.2825, 0.8209), (-0.4104, 0.2825, 0.8209), (0.127, 0.4572, 0.8209)], [], [(0, 16, 21), (1, 17, 23), (2, 18, 24), (3, 19, 25), (4, 20, 22), (22, 25, 5), (22, 20, 25), (20, 3, 25), (25, 24, 5), (25, 19, 24), (19, 2, 24), (24, 23, 5), (24, 18, 23), (18, 1, 23), (23, 21, 5), (23, 17, 21), (17, 0, 21), (21, 22, 5), (21, 16, 22), (16, 4, 22), (7, 20, 4), (7, 14, 20), (14, 3, 20), (15, 19, 3), (15, 12, 19), (12, 2, 19), (13, 18, 2), (13, 10, 18), (10, 1, 18), (8, 9, 0), (10, 11, 1), (12, 13, 2), (14, 15, 3), (9, 16, 0), (9, 6, 16), (6, 4, 16), (11, 17, 1), (11, 8, 17), (8, 0, 17), (6, 7, 4)])
me_cylinder_010.polygons.foreach_set('use_smooth', [True] * 40)
_uv = me_cylinder_010.uv_layers.new(name='UVMap')
_uv.uv.foreach_set('vector', [0.5366, 0.2729, 0.6435, 0.3666, 0.4838, 0.4408, 0.2718, 0.3605, 0.3947, 0.2879, 0.4145, 0.4636, 0.2718, 0.6395, 0.2416, 0.5, 0.4145, 0.5364, 0.5366, 0.7271, 0.3947, 0.7121, 0.4838, 0.5592, 0.6987, 0.5, 0.6435, 0.6334, 0.5274, 0.5, 0.5274, 0.5, 0.4838, 0.5592, 0.4648, 0.5, 0.5274, 0.5, 0.6435, 0.6334, 0.4838, 0.5592, 0.6435, 0.6334, 0.5366, 0.7271, 0.4838, 0.5592, 0.4838, 0.5592, 0.4145, 0.5364, 0.4648, 0.5, 0.4838, 0.5592, 0.3947, 0.7121, 0.4145, 0.5364, 0.3947, 0.7121, 0.2718, 0.6395, 0.4145, 0.5364, 0.4145, 0.5364, 0.4145, 0.4636, 0.4648, 0.5, 0.4145, 0.5364, 0.2416, 0.5, 0.4145, 0.4636, 0.2416, 0.5, 0.2718, 0.3605, 0.4145, 0.4636, 0.4145, 0.4636, 0.4838, 0.4408, 0.4648, 0.5, 0.4145, 0.4636, 0.3947, 0.2879, 0.4838, 0.4408, 0.3947, 0.2879, 0.5366, 0.2729, 0.4838, 0.4408, 0.4838, 0.4408, 0.5274, 0.5, 0.4648, 0.5, 0.4838, 0.4408, 0.6435, 0.3666, 0.5274, 0.5, 0.6435, 0.3666, 0.6987, 0.5, 0.5274, 0.5, 0.9858, 0.6481, 0.6435, 0.6334, 0.6987, 0.5, 0.9858, 0.6481, 0.8727, 0.9524, 0.6435, 0.6334, 0.8727, 0.9524, 0.5366, 0.7271, 0.6435, 0.6334, 0.475, 0.9981, 0.3947, 0.7121, 0.5366, 0.7271, 0.475, 0.9981, 0.1503, 0.9888, 0.3947, 0.7121, 0.1503, 0.9888, 0.2718, 0.6395, 0.3947, 0.7121, 0.00194, 0.654, 0.2416, 0.5, 0.2718, 0.6395, 0.00194, 0.654, 0.00194, 0.346, 0.2416, 0.5, 0.00194, 0.346, 0.2718, 0.3605, 0.2416, 0.5, 0.475, 0.00194, 0.8653, 0.07958, 0.5366, 0.2729, 0.00194, 0.346, 0.1552, 0.02595, 0.2718, 0.3605, 0.1503, 0.9888, 0.00194, 0.654, 0.2718, 0.6395, 0.8727, 0.9524, 0.475, 0.9981, 0.5366, 0.7271, 0.8653, 0.07958, 0.6435, 0.3666, 0.5366, 0.2729, 0.8653, 0.07958, 0.9932, 0.3224, 0.6435, 0.3666, 0.9932, 0.3224, 0.6987, 0.5, 0.6435, 0.3666, 0.1552, 0.02595, 0.3947, 0.2879, 0.2718, 0.3605, 0.1552, 0.02595, 0.475, 0.00194, 0.3947, 0.2879, 0.475, 0.00194, 0.5366, 0.2729, 0.3947, 0.2879, 0.9932, 0.3224, 0.9858, 0.6481, 0.6987, 0.5])
me_cylinder_010.materials.append(mat_leaves)
me_cylinder_010.update()
me_cylinder_011 = bpy.data.meshes.new('Cylinder.011')
me_cylinder_011.from_pydata([(0.3057, -1.007, -0.01793), (-0.8784, -0.6225, -0.01793), (-0.8784, 0.6225, -0.01793), (0.3057, 1.007, -0.01793), (1.068, -1.685e-08, 0.04337), (-0.02155, -7.773e-09, 0.5167), (1.995, -0.6381, -0.5198), (1.995, 0.6381, -0.5198), (0.03142, -2.065, -0.5198), (1.245, -1.67, -0.5198), (-1.932, -0.6381, -0.5198), (-1.182, -1.67, -0.5198), (-1.182, 1.67, -0.5198), (-1.932, 0.6381, -0.5198), (1.245, 1.67, -0.5198), (0.03142, 2.065, -0.5198), (0.7933, -0.592, 0.04246), (-0.3328, -0.9579, 0.04247), (-1.029, -8.617e-09, 0.04246), (-0.3328, 0.9579, 0.04247), (0.7933, 0.592, 0.04246), (0.127, -0.4572, 0.428), (0.4591, -7.773e-09, 0.428), (-0.4104, -0.2825, 0.428), (-0.4104, 0.2825, 0.428), (0.127, 0.4572, 0.428)], [], [(0, 16, 21), (1, 17, 23), (2, 18, 24), (3, 19, 25), (4, 20, 22), (22, 25, 5), (22, 20, 25), (20, 3, 25), (25, 24, 5), (25, 19, 24), (19, 2, 24), (24, 23, 5), (24, 18, 23), (18, 1, 23), (23, 21, 5), (23, 17, 21), (17, 0, 21), (21, 22, 5), (21, 16, 22), (16, 4, 22), (7, 20, 4), (7, 14, 20), (14, 3, 20), (15, 19, 3), (15, 12, 19), (12, 2, 19), (13, 18, 2), (13, 10, 18), (10, 1, 18), (8, 9, 0), (10, 11, 1), (12, 13, 2), (14, 15, 3), (9, 16, 0), (9, 6, 16), (6, 4, 16), (11, 17, 1), (11, 8, 17), (8, 0, 17), (6, 7, 4)])
me_cylinder_011.polygons.foreach_set('use_smooth', [True] * 40)
_uv = me_cylinder_011.uv_layers.new(name='UVMap')
_uv.uv.foreach_set('vector', [0.5366, 0.2729, 0.6435, 0.3666, 0.4838, 0.4408, 0.2718, 0.3605, 0.3947, 0.2879, 0.4145, 0.4636, 0.2718, 0.6395, 0.2416, 0.5, 0.4145, 0.5364, 0.5366, 0.7271, 0.3947, 0.7121, 0.4838, 0.5592, 0.6987, 0.5, 0.6435, 0.6334, 0.5274, 0.5, 0.5274, 0.5, 0.4838, 0.5592, 0.4648, 0.5, 0.5274, 0.5, 0.6435, 0.6334, 0.4838, 0.5592, 0.6435, 0.6334, 0.5366, 0.7271, 0.4838, 0.5592, 0.4838, 0.5592, 0.4145, 0.5364, 0.4648, 0.5, 0.4838, 0.5592, 0.3947, 0.7121, 0.4145, 0.5364, 0.3947, 0.7121, 0.2718, 0.6395, 0.4145, 0.5364, 0.4145, 0.5364, 0.4145, 0.4636, 0.4648, 0.5, 0.4145, 0.5364, 0.2416, 0.5, 0.4145, 0.4636, 0.2416, 0.5, 0.2718, 0.3605, 0.4145, 0.4636, 0.4145, 0.4636, 0.4838, 0.4408, 0.4648, 0.5, 0.4145, 0.4636, 0.3947, 0.2879, 0.4838, 0.4408, 0.3947, 0.2879, 0.5366, 0.2729, 0.4838, 0.4408, 0.4838, 0.4408, 0.5274, 0.5, 0.4648, 0.5, 0.4838, 0.4408, 0.6435, 0.3666, 0.5274, 0.5, 0.6435, 0.3666, 0.6987, 0.5, 0.5274, 0.5, 0.9858, 0.6481, 0.6435, 0.6334, 0.6987, 0.5, 0.9858, 0.6481, 0.8727, 0.9524, 0.6435, 0.6334, 0.8727, 0.9524, 0.5366, 0.7271, 0.6435, 0.6334, 0.475, 0.9981, 0.3947, 0.7121, 0.5366, 0.7271, 0.475, 0.9981, 0.1503, 0.9888, 0.3947, 0.7121, 0.1503, 0.9888, 0.2718, 0.6395, 0.3947, 0.7121, 0.00194, 0.654, 0.2416, 0.5, 0.2718, 0.6395, 0.00194, 0.654, 0.00194, 0.346, 0.2416, 0.5, 0.00194, 0.346, 0.2718, 0.3605, 0.2416, 0.5, 0.475, 0.00194, 0.8653, 0.07958, 0.5366, 0.2729, 0.00194, 0.346, 0.1552, 0.02595, 0.2718, 0.3605, 0.1503, 0.9888, 0.00194, 0.654, 0.2718, 0.6395, 0.8727, 0.9524, 0.475, 0.9981, 0.5366, 0.7271, 0.8653, 0.07958, 0.6435, 0.3666, 0.5366, 0.2729, 0.8653, 0.07958, 0.9932, 0.3224, 0.6435, 0.3666, 0.9932, 0.3224, 0.6987, 0.5, 0.6435, 0.3666, 0.1552, 0.02595, 0.3947, 0.2879, 0.2718, 0.3605, 0.1552, 0.02595, 0.475, 0.00194, 0.3947, 0.2879, 0.475, 0.00194, 0.5366, 0.2729, 0.3947, 0.2879, 0.9932, 0.3224, 0.9858, 0.6481, 0.6987, 0.5])
me_cylinder_011.materials.append(mat_leaves)
me_cylinder_011.update()
me_cylinder_012 = bpy.data.meshes.new('Cylinder.012')
me_cylinder_012.from_pydata([(0.3057, -1.007, -0.01793), (-0.8784, -0.6225, -0.01793), (-0.8784, 0.6225, -0.01793), (0.3057, 1.007, -0.01793), (1.068, -1.685e-08, 0.04337), (-0.02155, -7.773e-09, 0.5167), (1.995, -0.6381, -0.5198), (1.995, 0.6381, -0.5198), (0.03142, -2.065, -0.5198), (1.245, -1.67, -0.5198), (-1.932, -0.6381, -0.5198), (-1.182, -1.67, -0.5198), (-1.182, 1.67, -0.5198), (-1.932, 0.6381, -0.5198), (1.245, 1.67, -0.5198), (0.03142, 2.065, -0.5198), (0.7933, -0.592, 0.04246), (-0.3328, -0.9579, 0.04247), (-1.029, -8.617e-09, 0.04246), (-0.3328, 0.9579, 0.04247), (0.7933, 0.592, 0.04246), (0.127, -0.4572, 0.428), (0.4591, -7.773e-09, 0.428), (-0.4104, -0.2825, 0.428), (-0.4104, 0.2825, 0.428), (0.127, 0.4572, 0.428)], [], [(0, 16, 21), (1, 17, 23), (2, 18, 24), (3, 19, 25), (4, 20, 22), (22, 25, 5), (22, 20, 25), (20, 3, 25), (25, 24, 5), (25, 19, 24), (19, 2, 24), (24, 23, 5), (24, 18, 23), (18, 1, 23), (23, 21, 5), (23, 17, 21), (17, 0, 21), (21, 22, 5), (21, 16, 22), (16, 4, 22), (7, 20, 4), (7, 14, 20), (14, 3, 20), (15, 19, 3), (15, 12, 19), (12, 2, 19), (13, 18, 2), (13, 10, 18), (10, 1, 18), (8, 9, 0), (10, 11, 1), (12, 13, 2), (14, 15, 3), (9, 16, 0), (9, 6, 16), (6, 4, 16), (11, 17, 1), (11, 8, 17), (8, 0, 17), (6, 7, 4)])
me_cylinder_012.polygons.foreach_set('use_smooth', [True] * 40)
_uv = me_cylinder_012.uv_layers.new(name='UVMap')
_uv.uv.foreach_set('vector', [0.5366, 0.2729, 0.6435, 0.3666, 0.4838, 0.4408, 0.2718, 0.3605, 0.3947, 0.2879, 0.4145, 0.4636, 0.2718, 0.6395, 0.2416, 0.5, 0.4145, 0.5364, 0.5366, 0.7271, 0.3947, 0.7121, 0.4838, 0.5592, 0.6987, 0.5, 0.6435, 0.6334, 0.5274, 0.5, 0.5274, 0.5, 0.4838, 0.5592, 0.4648, 0.5, 0.5274, 0.5, 0.6435, 0.6334, 0.4838, 0.5592, 0.6435, 0.6334, 0.5366, 0.7271, 0.4838, 0.5592, 0.4838, 0.5592, 0.4145, 0.5364, 0.4648, 0.5, 0.4838, 0.5592, 0.3947, 0.7121, 0.4145, 0.5364, 0.3947, 0.7121, 0.2718, 0.6395, 0.4145, 0.5364, 0.4145, 0.5364, 0.4145, 0.4636, 0.4648, 0.5, 0.4145, 0.5364, 0.2416, 0.5, 0.4145, 0.4636, 0.2416, 0.5, 0.2718, 0.3605, 0.4145, 0.4636, 0.4145, 0.4636, 0.4838, 0.4408, 0.4648, 0.5, 0.4145, 0.4636, 0.3947, 0.2879, 0.4838, 0.4408, 0.3947, 0.2879, 0.5366, 0.2729, 0.4838, 0.4408, 0.4838, 0.4408, 0.5274, 0.5, 0.4648, 0.5, 0.4838, 0.4408, 0.6435, 0.3666, 0.5274, 0.5, 0.6435, 0.3666, 0.6987, 0.5, 0.5274, 0.5, 0.9858, 0.6481, 0.6435, 0.6334, 0.6987, 0.5, 0.9858, 0.6481, 0.8727, 0.9524, 0.6435, 0.6334, 0.8727, 0.9524, 0.5366, 0.7271, 0.6435, 0.6334, 0.475, 0.9981, 0.3947, 0.7121, 0.5366, 0.7271, 0.475, 0.9981, 0.1503, 0.9888, 0.3947, 0.7121, 0.1503, 0.9888, 0.2718, 0.6395, 0.3947, 0.7121, 0.00194, 0.654, 0.2416, 0.5, 0.2718, 0.6395, 0.00194, 0.654, 0.00194, 0.346, 0.2416, 0.5, 0.00194, 0.346, 0.2718, 0.3605, 0.2416, 0.5, 0.475, 0.00194, 0.8653, 0.07958, 0.5366, 0.2729, 0.00194, 0.346, 0.1552, 0.02595, 0.2718, 0.3605, 0.1503, 0.9888, 0.00194, 0.654, 0.2718, 0.6395, 0.8727, 0.9524, 0.475, 0.9981, 0.5366, 0.7271, 0.8653, 0.07958, 0.6435, 0.3666, 0.5366, 0.2729, 0.8653, 0.07958, 0.9932, 0.3224, 0.6435, 0.3666, 0.9932, 0.3224, 0.6987, 0.5, 0.6435, 0.3666, 0.1552, 0.02595, 0.3947, 0.2879, 0.2718, 0.3605, 0.1552, 0.02595, 0.475, 0.00194, 0.3947, 0.2879, 0.475, 0.00194, 0.5366, 0.2729, 0.3947, 0.2879, 0.9932, 0.3224, 0.9858, 0.6481, 0.6987, 0.5])
me_cylinder_012.materials.append(mat_leaves)
me_cylinder_012.update()
me_cylinder_013 = bpy.data.meshes.new('Cylinder.013')
me_cylinder_013.from_pydata([(0.3057, -1.007, -0.01793), (-0.8784, -0.6225, -0.01793), (-0.8784, 0.6225, -0.01793), (0.3057, 1.007, -0.01793), (1.068, -1.685e-08, 0.04337), (-0.02155, -7.773e-09, 0.5167), (1.995, -0.6381, -0.5198), (1.995, 0.6381, -0.5198), (0.03142, -2.065, -0.5198), (1.245, -1.67, -0.5198), (-1.932, -0.6381, -0.5198), (-1.182, -1.67, -0.5198), (-1.182, 1.67, -0.5198), (-1.932, 0.6381, -0.5198), (1.245, 1.67, -0.5198), (0.03142, 2.065, -0.5198), (0.7933, -0.592, 0.04246), (-0.3328, -0.9579, 0.04247), (-1.029, -8.617e-09, 0.04246), (-0.3328, 0.9579, 0.04247), (0.7933, 0.592, 0.04246), (0.127, -0.4572, 0.428), (0.4591, -7.773e-09, 0.428), (-0.4104, -0.2825, 0.428), (-0.4104, 0.2825, 0.428), (0.127, 0.4572, 0.428)], [], [(0, 16, 21), (1, 17, 23), (2, 18, 24), (3, 19, 25), (4, 20, 22), (22, 25, 5), (22, 20, 25), (20, 3, 25), (25, 24, 5), (25, 19, 24), (19, 2, 24), (24, 23, 5), (24, 18, 23), (18, 1, 23), (23, 21, 5), (23, 17, 21), (17, 0, 21), (21, 22, 5), (21, 16, 22), (16, 4, 22), (7, 20, 4), (7, 14, 20), (14, 3, 20), (15, 19, 3), (15, 12, 19), (12, 2, 19), (13, 18, 2), (13, 10, 18), (10, 1, 18), (8, 9, 0), (10, 11, 1), (12, 13, 2), (14, 15, 3), (9, 16, 0), (9, 6, 16), (6, 4, 16), (11, 17, 1), (11, 8, 17), (8, 0, 17), (6, 7, 4)])
me_cylinder_013.polygons.foreach_set('use_smooth', [True] * 40)
_uv = me_cylinder_013.uv_layers.new(name='UVMap')
_uv.uv.foreach_set('vector', [0.5366, 0.2729, 0.6435, 0.3666, 0.4838, 0.4408, 0.2718, 0.3605, 0.3947, 0.2879, 0.4145, 0.4636, 0.2718, 0.6395, 0.2416, 0.5, 0.4145, 0.5364, 0.5366, 0.7271, 0.3947, 0.7121, 0.4838, 0.5592, 0.6987, 0.5, 0.6435, 0.6334, 0.5274, 0.5, 0.5274, 0.5, 0.4838, 0.5592, 0.4648, 0.5, 0.5274, 0.5, 0.6435, 0.6334, 0.4838, 0.5592, 0.6435, 0.6334, 0.5366, 0.7271, 0.4838, 0.5592, 0.4838, 0.5592, 0.4145, 0.5364, 0.4648, 0.5, 0.4838, 0.5592, 0.3947, 0.7121, 0.4145, 0.5364, 0.3947, 0.7121, 0.2718, 0.6395, 0.4145, 0.5364, 0.4145, 0.5364, 0.4145, 0.4636, 0.4648, 0.5, 0.4145, 0.5364, 0.2416, 0.5, 0.4145, 0.4636, 0.2416, 0.5, 0.2718, 0.3605, 0.4145, 0.4636, 0.4145, 0.4636, 0.4838, 0.4408, 0.4648, 0.5, 0.4145, 0.4636, 0.3947, 0.2879, 0.4838, 0.4408, 0.3947, 0.2879, 0.5366, 0.2729, 0.4838, 0.4408, 0.4838, 0.4408, 0.5274, 0.5, 0.4648, 0.5, 0.4838, 0.4408, 0.6435, 0.3666, 0.5274, 0.5, 0.6435, 0.3666, 0.6987, 0.5, 0.5274, 0.5, 0.9858, 0.6481, 0.6435, 0.6334, 0.6987, 0.5, 0.9858, 0.6481, 0.781, 0.9175, 0.6435, 0.6334, 0.781, 0.9175, 0.5366, 0.7271, 0.6435, 0.6334, 0.475, 0.9981, 0.3947, 0.7121, 0.5366, 0.7271, 0.475, 0.9981, 0.1503, 0.9888, 0.3947, 0.7121, 0.1503, 0.9888, 0.2718, 0.6395, 0.3947, 0.7121, 0.00194, 0.654, 0.2416, 0.5, 0.2718, 0.6395, 0.00194, 0.654, 0.00194, 0.346, 0.2416, 0.5, 0.00194, 0.346, 0.2718, 0.3605, 0.2416, 0.5, 0.475, 0.00194, 0.8653, 0.07958, 0.5366, 0.2729, 0.00194, 0.346, 0.1552, 0.02595, 0.2718, 0.3605, 0.1503, 0.9888, 0.00194, 0.654, 0.2718, 0.6395, 0.781, 0.9175, 0.475, 0.9981, 0.5366, 0.7271, 0.8653, 0.07958, 0.6435, 0.3666, 0.5366, 0.2729, 0.8653, 0.07958, 0.9932, 0.3224, 0.6435, 0.3666, 0.9932, 0.3224, 0.6987, 0.5, 0.6435, 0.3666, 0.1552, 0.02595, 0.3947, 0.2879, 0.2718, 0.3605, 0.1552, 0.02595, 0.475, 0.00194, 0.3947, 0.2879, 0.475, 0.00194, 0.5366, 0.2729, 0.3947, 0.2879, 0.9932, 0.3224, 0.9858, 0.6481, 0.6987, 0.5])
me_cylinder_013.materials.append(mat_leaves)
me_cylinder_013.update()
me_cylinder_014 = bpy.data.meshes.new('Cylinder.014')
me_cylinder_014.from_pydata([(0.3057, -1.007, -0.01793), (-0.8784, -0.6225, -0.01793), (-0.8784, 0.6225, -0.01793), (0.3057, 1.007, -0.01793), (1.068, -2.258e-08, 0.04337), (-0.02155, -1.35e-08, 0.9096), (1.995, -0.6381, -0.5198), (1.995, 0.6381, -0.5198), (0.03142, -2.065, -0.5198), (1.245, -1.67, -0.5198), (-1.932, -0.6381, -0.5198), (-1.182, -1.67, -0.5198), (-1.182, 1.67, -0.5198), (-1.932, 0.6381, -0.5198), (1.245, 1.67, -0.5198), (0.03142, 2.065, -0.5198), (0.7933, -0.592, 0.04246), (-0.3328, -0.9579, 0.04247), (-1.029, -1.435e-08, 0.04246), (-0.3328, 0.9579, 0.04247), (0.7933, 0.592, 0.04246), (0.127, -0.4572, 0.8209), (0.4591, -1.35e-08, 0.8209), (-0.4104, -0.2825, 0.8209), (-0.4104, 0.2825, 0.8209), (0.127, 0.4572, 0.8209)], [], [(0, 16, 21), (1, 17, 23), (2, 18, 24), (3, 19, 25), (4, 20, 22), (22, 25, 5), (22, 20, 25), (20, 3, 25), (25, 24, 5), (25, 19, 24), (19, 2, 24), (24, 23, 5), (24, 18, 23), (18, 1, 23), (23, 21, 5), (23, 17, 21), (17, 0, 21), (21, 22, 5), (21, 16, 22), (16, 4, 22), (7, 20, 4), (7, 14, 20), (14, 3, 20), (15, 19, 3), (15, 12, 19), (12, 2, 19), (13, 18, 2), (13, 10, 18), (10, 1, 18), (8, 9, 0), (10, 11, 1), (12, 13, 2), (14, 15, 3), (9, 16, 0), (9, 6, 16), (6, 4, 16), (11, 17, 1), (11, 8, 17), (8, 0, 17), (6, 7, 4)])
me_cylinder_014.polygons.foreach_set('use_smooth', [True] * 40)
_uv = me_cylinder_014.uv_layers.new(name='UVMap')
_uv.uv.foreach_set('vector', [0.5366, 0.2729, 0.6435, 0.3666, 0.4838, 0.4408, 0.2718, 0.3605, 0.3947, 0.2879, 0.4145, 0.4636, 0.2718, 0.6395, 0.2416, 0.5, 0.4145, 0.5364, 0.5366, 0.7271, 0.3947, 0.7121, 0.4838, 0.5592, 0.6987, 0.5, 0.6435, 0.6334, 0.5274, 0.5, 0.5274, 0.5, 0.4838, 0.5592, 0.4648, 0.5, 0.5274, 0.5, 0.6435, 0.6334, 0.4838, 0.5592, 0.6435, 0.6334, 0.5366, 0.7271, 0.4838, 0.5592, 0.4838, 0.5592, 0.4145, 0.5364, 0.4648, 0.5, 0.4838, 0.5592, 0.3947, 0.7121, 0.4145, 0.5364, 0.3947, 0.7121, 0.2718, 0.6395, 0.4145, 0.5364, 0.4145, 0.5364, 0.4145, 0.4636, 0.4648, 0.5, 0.4145, 0.5364, 0.2416, 0.5, 0.4145, 0.4636, 0.2416, 0.5, 0.2718, 0.3605, 0.4145, 0.4636, 0.4145, 0.4636, 0.4838, 0.4408, 0.4648, 0.5, 0.4145, 0.4636, 0.3947, 0.2879, 0.4838, 0.4408, 0.3947, 0.2879, 0.5366, 0.2729, 0.4838, 0.4408, 0.4838, 0.4408, 0.5274, 0.5, 0.4648, 0.5, 0.4838, 0.4408, 0.6435, 0.3666, 0.5274, 0.5, 0.6435, 0.3666, 0.6987, 0.5, 0.5274, 0.5, 0.9858, 0.6481, 0.6435, 0.6334, 0.6987, 0.5, 0.9858, 0.6481, 0.8727, 0.9524, 0.6435, 0.6334, 0.8727, 0.9524, 0.5366, 0.7271, 0.6435, 0.6334, 0.475, 0.9981, 0.3947, 0.7121, 0.5366, 0.7271, 0.475, 0.9981, 0.1503, 0.9888, 0.3947, 0.7121, 0.1503, 0.9888, 0.2718, 0.6395, 0.3947, 0.7121, 0.00194, 0.654, 0.2416, 0.5, 0.2718, 0.6395, 0.00194, 0.654, 0.00194, 0.346, 0.2416, 0.5, 0.00194, 0.346, 0.2718, 0.3605, 0.2416, 0.5, 0.475, 0.00194, 0.8653, 0.07958, 0.5366, 0.2729, 0.00194, 0.346, 0.1552, 0.02595, 0.2718, 0.3605, 0.1503, 0.9888, 0.00194, 0.654, 0.2718, 0.6395, 0.8727, 0.9524, 0.475, 0.9981, 0.5366, 0.7271, 0.8653, 0.07958, 0.6435, 0.3666, 0.5366, 0.2729, 0.8653, 0.07958, 0.9932, 0.3224, 0.6435, 0.3666, 0.9932, 0.3224, 0.6987, 0.5, 0.6435, 0.3666, 0.1552, 0.02595, 0.3947, 0.2879, 0.2718, 0.3605, 0.1552, 0.02595, 0.475, 0.00194, 0.3947, 0.2879, 0.475, 0.00194, 0.5366, 0.2729, 0.3947, 0.2879, 0.9932, 0.3224, 0.9858, 0.6481, 0.6987, 0.5])
me_cylinder_014.materials.append(mat_leaves)
me_cylinder_014.update()
me_cylinder_016 = bpy.data.meshes.new('Cylinder.016')
me_cylinder_016.from_pydata([(0.3057, -1.007, -0.01793), (-0.8784, -0.6225, -0.01793), (-0.8784, 0.6225, -0.01793), (0.3057, 1.007, -0.01793), (1.068, -2.258e-08, 0.04337), (-0.02155, -1.35e-08, 0.9096), (1.995, -0.6381, -0.5198), (1.995, 0.6381, -0.5198), (0.03142, -2.065, -0.5198), (1.245, -1.67, -0.5198), (-1.932, -0.6381, -0.5198), (-1.182, -1.67, -0.5198), (-1.182, 1.67, -0.5198), (-1.932, 0.6381, -0.5198), (1.245, 1.67, -0.5198), (0.03142, 2.065, -0.5198), (0.7933, -0.592, 0.04246), (-0.3328, -0.9579, 0.04247), (-1.029, -1.435e-08, 0.04246), (-0.3328, 0.9579, 0.04247), (0.7933, 0.592, 0.04246), (0.127, -0.4572, 0.8209), (0.4591, -1.35e-08, 0.8209), (-0.4104, -0.2825, 0.8209), (-0.4104, 0.2825, 0.8209), (0.127, 0.4572, 0.8209), (0.3924, 0.3682, -1.927), (0.2665, 0.2193, -0.1248), (0.5706, 0.1117, -1.927), (0.3668, 0.07486, -0.1248), (0.6409, -0.1471, -1.927), (0.3815, -0.1004, -0.1248), (0.5079, -0.4297, -1.927), (0.3066, -0.2594, -0.1248), (0.263, -0.5692, -1.929), (0.1621, -0.3598, -0.1248), (-0.05983, -0.6339, -1.927), (-0.01308, -0.3744, -0.1248), (-0.3424, -0.5009, -1.927), (-0.1722, -0.2995, -0.1248), (-0.5206, -0.2444, -1.927), (-0.2725, -0.1551, -0.1248), (-0.5466, 0.06687, -1.927), (-0.2871, 0.02011, -0.1248), (-0.4136, 0.3494, -1.927), (-0.2122, 0.1792, -0.1248), (-0.2443, 0.4278, -1.951), (-0.06783, 0.2795, -0.1248), (0.1542, 0.5537, -1.927), (0.1074, 0.2942, -0.1248), (0.4072, 0.3857, -1.614), (0.5719, 0.1486, -1.614), (0.596, -0.139, -1.614), (0.473, -0.4002, -1.614), (0.2359, -0.5649, -1.614), (-0.05173, -0.5889, -1.614), (-0.3129, -0.466, -1.614), (-0.4776, -0.2289, -1.614), (-0.6004, 0.1422, -1.491), (-0.4774, 0.4034, -1.491), (-0.3275, 0.4683, -1.515), (0.146, 0.5087, -1.614), (-0.6883, 0.3784, -1.745), (-0.7088, 0.3857, -1.905), (-0.7983, 0.7236, -1.898), (-0.7736, 0.7027, -1.778), (-0.6336, 0.8088, -1.866), (-0.6191, 0.7825, -1.746), (-0.5768, 0.5816, -1.719), (-0.6703, 0.5664, -1.695), (-0.5681, 0.1903, -1.838), (-0.6507, 0.5499, -1.825), (-0.5424, 0.5745, -1.849), (-0.5773, 0.214, -1.67), (-0.3507, 0.9232, -1.878), (-0.3751, 0.9701, -1.884), (-0.3631, 0.9804, -1.934), (-0.3385, 0.9402, -1.948), (0.5591, -0.7693, -1.853), (0.5601, -0.8049, -1.945), (0.4874, -0.7955, -1.961), (0.4592, -0.7915, -1.862), (-0.2128, -0.8973, -1.994), (-0.2117, -0.8862, -1.91), (-0.2866, -0.873, -1.992), (-0.2719, -0.8694, -1.912), (0.4815, 0.2399, -1.927), (0.3166, 0.1471, -0.1248), (0.1074, -0.5822, -1.929), (0.07453, -0.3671, -0.1248), (0.0921, -0.5769, -1.614), (0.4896, 0.2672, -1.614), (0.1541, -0.6832, -1.909), (0.1479, -0.656, -1.786), (0.4467, -0.6009, -1.721), (0.3293, -0.6723, -1.724), (0.4444, -0.5892, -1.837), (-0.2481, -0.6018, -1.746), (-0.0242, -0.7073, -1.746), (-0.3341, -0.5937, -1.845), (-0.07303, -0.7166, -1.845), (0.3047, -0.6454, -1.842), (0.1159, -0.6098, -1.841), (0.1087, -0.635, -1.651), (0.8039, 0.4148, -1.997), (0.8388, 0.3646, -1.997), (0.8393, 0.3791, -1.875), (0.8071, 0.4255, -1.875), (0.6427, 0.3274, -1.913), (0.7047, 0.2382, -1.913), (0.7056, 0.2639, -1.745), (0.6483, 0.3463, -1.745), (0.3166, 0.1471, 1.477), (0.2665, 0.2193, 1.477), (0.3815, -0.1004, 1.477), (0.3668, 0.07486, 1.477), (0.3066, -0.2594, 1.477), (0.1621, -0.3598, 1.477), (0.07453, -0.3671, 1.477), (-0.1722, -0.2995, 1.477), (-0.01308, -0.3744, 1.477), (-0.2725, -0.1551, 1.477), (-0.2871, 0.02011, 1.477), (-0.2122, 0.1792, 1.477), (-0.06783, 0.2795, 1.477), (0.1074, 0.2942, 1.477), (0.01797, -0.6274, -1.927), (0.02018, -0.5829, -1.614), (0.006468, -0.7677, -1.913), (0.01683, -0.7002, -1.77), (0.03073, -0.3708, -0.1248), (0.01565, -0.6825, -1.842), (0.01273, -0.626, -1.647), (0.03073, -0.3708, 1.477), (-0.5332, -1.236, 0.4862), (-1.372, 0.1174, 0.4862), (-0.3438, 1.333, 0.4862), (1.13, 0.7313, 0.4862), (1.043, -0.8821, 0.5646), (-0.02105, 0.0178, 1.673), (1.422, -2.271, -0.1557), (2.476, -1.024, -0.1557), (-1.674, -2.043, -0.1557), (-0.1634, -2.66, -0.1557), (-2.414, 0.9725, -0.1557), (-2.534, -0.6553, -0.1557), (0.2248, 2.608, -0.1557), (-1.36, 2.219, -0.1557), (2.596, 0.6034, -0.1557), (1.736, 1.991, -0.1557), (0.2859, -1.233, 0.5635), (-1.116, -0.6608, 0.5635), (-1.005, 0.8496, 0.5635), (0.466, 1.21, 0.5635), (1.264, -0.07688, 0.5635), (-0.2535, -0.5514, 1.559), (0.4484, -0.3792, 1.559), (-0.6342, 0.06298, 1.559), (-0.1676, 0.6149, 1.559), (0.5016, 0.3416, 1.559), (-1.444, -0.58, 1.061), (-1.03, 1.213, 1.061), (0.8032, 1.374, 1.061), (1.522, -0.3202, 1.061), (0.1378, -1.573, 1.151), (-0.00278, 0.03173, 2.431), (-0.682, -3.02, 0.3189), (1.197, -2.855, 0.3189), (-3.036, -0.3126, 0.3189), (-2.299, -2.049, 0.3189), (-1.189, 2.763, 0.3189), (-2.612, 1.525, 0.3189), (2.307, 1.956, 0.3189), (0.6901, 2.927, 0.3189), (2.62, -1.618, 0.3189), (3.044, 0.2201, 0.3189), (-0.7693, -1.244, 1.15), (-1.453, 0.3664, 1.15), (-0.1327, 1.515, 1.15), (1.367, 0.6136, 1.15), (0.974, -1.092, 1.15), (-0.6567, -0.2459, 2.3), (0.05923, -0.676, 2.3), (-0.4689, 0.5678, 2.3), (0.363, 0.6407, 2.3), (0.6895, -0.128, 2.3), (-0.9085, -1.263, 1.626), (-1.519, 0.4729, 1.626), (-0.05718, 1.59, 1.626), (1.457, 0.5448, 1.626), (0.9585, -1.254, 1.717), (-0.01934, 0.02531, 2.997), (1.041, -2.916, 0.8844), (2.54, -1.77, 0.8844), (-2.397, -1.89, 0.8844), (-0.8444, -2.961, 0.8844), (-2.483, 1.697, 0.8844), (-3.023, -0.1106, 0.8844), (0.9008, 2.887, 0.8844), (-0.9847, 2.842, 0.8844), (3.079, 0.03685, 0.8844), (2.453, 1.816, 0.8844), (0.01664, -1.463, 1.715), (-1.424, -0.4688, 1.715), (-0.9232, 1.208, 1.715), (0.8263, 1.25, 1.715), (1.407, -0.4004, 1.715), (-0.4229, -0.5594, 2.866), (0.412, -0.5392, 2.866), (-0.7001, 0.2285, 2.866), (-0.03651, 0.7355, 2.866), (0.6508, 0.2611, 2.866), (1.384, -0.8007, 2.273), (-0.2922, -1.56, 2.273), (-1.532, -0.1999, 2.273), (-0.6219, 1.399, 2.273), (1.214, 1.059, 2.363), (0.02365, -0.02653, 3.063), (2.862, 1.285, 1.531), (1.591, 2.679, 1.531), (2.138, -2.229, 1.531), (3.07, -0.5896, 1.531), (-1.428, -2.626, 1.531), (0.4194, -3.007, 1.531), (-2.907, 0.6421, 1.531), (-2.699, -1.232, 1.531), (-0.2564, 3.059, 1.531), (-1.975, 2.281, 1.531), (1.503, 0.1383, 2.362), (0.6376, -1.383, 2.362), (-1.076, -1.03, 2.362), (-1.27, 0.7097, 2.362), (0.3241, 1.431, 2.362), (0.6411, -0.3779, 2.932), (0.5486, 0.4521, 2.932), (-0.1197, -0.7223, 2.932), (-0.6824, -0.1052, 2.932), (-0.2694, 0.6207, 2.932), (-0.4966, -1.227, 2.927), (-1.214, 0.04092, 2.927), (-0.2293, 1.115, 2.927), (1.096, 0.5102, 2.927), (0.9571, -0.9611, 2.998), (0.01743, -0.09962, 3.552), (1.252, -2.244, 2.34), (2.261, -1.144, 2.34), (-1.569, -1.922, 2.34), (-0.2109, -2.541, 2.34), (-2.135, 0.8607, 2.34), (-2.304, -0.6225, 2.34), (0.3371, 2.258, 2.34), (-1.126, 1.961, 2.34), (2.43, 0.3395, 2.34), (1.695, 1.639, 2.34), (0.2521, -1.254, 2.997), (-1.008, -0.6796, 2.997), (-0.8511, 0.6966, 2.997), (0.5063, 0.9725, 2.997), (1.188, -0.2333, 2.997), (-0.2159, -0.6113, 3.448), (0.4319, -0.4796, 3.448), (-0.5413, -0.03583, 3.448), (-0.09456, 0.4514, 3.448), (0.5069, 0.1772, 3.448), (-0.7326, -0.1941, 3.42), (-0.2878, 0.6041, 3.42), (0.6087, 0.4276, 3.42), (0.718, -0.4795, 3.42), (-0.1154, -0.8858, 3.465), (0.03907, -0.1011, 3.812), (-0.7062, -1.463, 3.052), (0.2127, -1.644, 3.052), (-1.455, 0.1533, 3.052), (-1.343, -0.7765, 3.052), (-0.1496, 1.365, 3.052), (-0.9993, 0.9714, 3.052), (1.406, 0.498, 3.052), (0.7693, 1.184, 3.052), (1.062, -1.25, 3.052), (1.518, -0.4319, 3.052), (-0.5027, -0.604, 3.464), (-0.6066, 0.2587, 3.464), (0.1818, 0.6242, 3.464), (0.773, -0.01275, 3.464), (0.3499, -0.7718, 3.464), (-0.3112, -0.1433, 3.747), (-0.02905, -0.4473, 3.747), (-0.1093, 0.2189, 3.747), (0.2976, 0.1389, 3.747), (0.3472, -0.2729, 3.747)], [], [(0, 16, 21), (1, 17, 23), (2, 18, 24), (3, 19, 25), (4, 20, 22), (22, 25, 5), (22, 20, 25), (20, 3, 25), (25, 24, 5), (25, 19, 24), (19, 2, 24), (24, 23, 5), (24, 18, 23), (18, 1, 23), (23, 21, 5), (23, 17, 21), (17, 0, 21), (21, 22, 5), (21, 16, 22), (16, 4, 22), (7, 20, 4), (7, 14, 20), (14, 3, 20), (15, 19, 3), (15, 12, 19), (12, 2, 19), (13, 18, 2), (13, 10, 18), (10, 1, 18), (8, 9, 0), (10, 11, 1), (12, 13, 2), (14, 15, 3), (9, 16, 0), (9, 6, 16), (6, 4, 16), (11, 17, 1), (11, 8, 17), (8, 0, 17), (6, 7, 4), (91, 87, 29, 51), (51, 29, 31, 52), (52, 31, 33, 53), (53, 33, 35, 54), (127, 130, 37, 55), (55, 37, 39, 56), (56, 39, 41, 57), (57, 41, 43, 58), (58, 43, 45, 59), (59, 45, 47, 60), (60, 47, 49, 61), (61, 49, 27, 50), (29, 87, 112, 115), (27, 49, 125, 113), (41, 39, 119, 121), (31, 29, 115, 114), (45, 43, 122, 123), (48, 61, 50, 26), (46, 60, 61, 48), (71, 70, 63, 64), (69, 68, 67, 65), (40, 57, 58, 42), (38, 56, 57, 40), (98, 97, 85, 83), (96, 94, 78, 79), (94, 95, 81, 78), (30, 52, 53, 32), (28, 51, 52, 30), (109, 108, 104, 105), (64, 65, 67, 66), (63, 62, 65, 64), (66, 67, 75, 76), (72, 71, 64, 66), (73, 69, 65, 62), (70, 73, 62, 63), (42, 58, 73, 70), (58, 59, 69, 73), (46, 44, 71, 72), (60, 46, 72, 68), (59, 60, 68, 69), (44, 42, 70, 71), (74, 77, 76, 75), (67, 68, 74, 75), (72, 66, 76, 77), (68, 72, 77, 74), (82, 83, 85, 84), (128, 129, 83, 82), (79, 78, 81, 80), (97, 99, 84, 85), (99, 100, 82, 84), (101, 96, 79, 80), (132, 98, 83, 129), (102, 101, 80, 92), (131, 102, 92, 128), (95, 103, 93, 81), (80, 81, 93, 92), (26, 50, 91, 86), (35, 33, 116, 117), (54, 35, 89, 90), (50, 27, 87, 91), (54, 90, 103, 95), (126, 88, 102, 131), (88, 34, 101, 102), (127, 55, 98, 132), (34, 32, 96, 101), (38, 36, 100, 99), (56, 38, 99, 97), (53, 54, 95, 94), (32, 53, 94, 96), (55, 56, 97, 98), (104, 107, 106, 105), (110, 109, 105, 106), (111, 110, 106, 107), (108, 111, 107, 104), (86, 91, 111, 108), (91, 51, 110, 111), (51, 28, 109, 110), (28, 86, 108, 109), (89, 35, 117, 118), (47, 45, 123, 124), (130, 89, 118, 133), (33, 31, 114, 116), (43, 41, 121, 122), (87, 27, 113, 112), (39, 37, 120, 119), (49, 47, 124, 125), (37, 130, 133, 120), (90, 127, 132, 103), (36, 126, 131, 100), (100, 131, 128, 82), (103, 132, 129, 93), (92, 93, 129, 128), (90, 89, 130, 127), (134, 150, 155), (135, 151, 157), (136, 152, 158), (137, 153, 159), (138, 154, 156), (156, 159, 139), (156, 154, 159), (154, 137, 159), (159, 158, 139), (159, 153, 158), (153, 136, 158), (158, 157, 139), (158, 152, 157), (152, 135, 157), (157, 155, 139), (157, 151, 155), (151, 134, 155), (155, 156, 139), (155, 150, 156), (150, 138, 156), (141, 154, 138), (141, 148, 154), (148, 137, 154), (149, 153, 137), (149, 146, 153), (146, 136, 153), (147, 152, 136), (147, 144, 152), (144, 135, 152), (142, 143, 134), (144, 145, 135), (146, 147, 136), (148, 149, 137), (143, 150, 134), (143, 140, 150), (140, 138, 150), (145, 151, 135), (145, 142, 151), (142, 134, 151), (140, 141, 138), (160, 176, 181), (161, 177, 183), (162, 178, 184), (163, 179, 185), (164, 180, 182), (182, 185, 165), (182, 180, 185), (180, 163, 185), (185, 184, 165), (185, 179, 184), (179, 162, 184), (184, 183, 165), (184, 178, 183), (178, 161, 183), (183, 181, 165), (183, 177, 181), (177, 160, 181), (181, 182, 165), (181, 176, 182), (176, 164, 182), (167, 180, 164), (167, 174, 180), (174, 163, 180), (175, 179, 163), (175, 172, 179), (172, 162, 179), (173, 178, 162), (173, 170, 178), (170, 161, 178), (168, 169, 160), (170, 171, 161), (172, 173, 162), (174, 175, 163), (169, 176, 160), (169, 166, 176), (166, 164, 176), (171, 177, 161), (171, 168, 177), (168, 160, 177), (166, 167, 164), (186, 202, 207), (187, 203, 209), (188, 204, 210), (189, 205, 211), (190, 206, 208), (208, 211, 191), (208, 206, 211), (206, 189, 211), (211, 210, 191), (211, 205, 210), (205, 188, 210), (210, 209, 191), (210, 204, 209), (204, 187, 209), (209, 207, 191), (209, 203, 207), (203, 186, 207), (207, 208, 191), (207, 202, 208), (202, 190, 208), (193, 206, 190), (193, 200, 206), (200, 189, 206), (201, 205, 189), (201, 198, 205), (198, 188, 205), (199, 204, 188), (199, 196, 204), (196, 187, 204), (194, 195, 186), (196, 197, 187), (198, 199, 188), (200, 201, 189), (195, 202, 186), (195, 192, 202), (192, 190, 202), (197, 203, 187), (197, 194, 203), (194, 186, 203), (192, 193, 190), (212, 228, 233), (213, 229, 235), (214, 230, 236), (215, 231, 237), (216, 232, 234), (234, 237, 217), (234, 232, 237), (232, 215, 237), (237, 236, 217), (237, 231, 236), (231, 214, 236), (236, 235, 217), (236, 230, 235), (230, 213, 235), (235, 233, 217), (235, 229, 233), (229, 212, 233), (233, 234, 217), (233, 228, 234), (228, 216, 234), (219, 232, 216), (219, 226, 232), (226, 215, 232), (227, 231, 215), (227, 224, 231), (224, 214, 231), (225, 230, 214), (225, 222, 230), (222, 213, 230), (220, 221, 212), (222, 223, 213), (224, 225, 214), (226, 227, 215), (221, 228, 212), (221, 218, 228), (218, 216, 228), (223, 229, 213), (223, 220, 229), (220, 212, 229), (218, 219, 216), (238, 254, 259), (239, 255, 261), (240, 256, 262), (241, 257, 263), (242, 258, 260), (260, 263, 243), (260, 258, 263), (258, 241, 263), (263, 262, 243), (263, 257, 262), (257, 240, 262), (262, 261, 243), (262, 256, 261), (256, 239, 261), (261, 259, 243), (261, 255, 259), (255, 238, 259), (259, 260, 243), (259, 254, 260), (254, 242, 260), (245, 258, 242), (245, 252, 258), (252, 241, 258), (253, 257, 241), (253, 250, 257), (250, 240, 257), (251, 256, 240), (251, 248, 256), (248, 239, 256), (246, 247, 238), (248, 249, 239), (250, 251, 240), (252, 253, 241), (247, 254, 238), (247, 244, 254), (244, 242, 254), (249, 255, 239), (249, 246, 255), (246, 238, 255), (244, 245, 242), (264, 280, 285), (265, 281, 287), (266, 282, 288), (267, 283, 289), (268, 284, 286), (286, 289, 269), (286, 284, 289), (284, 267, 289), (289, 288, 269), (289, 283, 288), (283, 266, 288), (288, 287, 269), (288, 282, 287), (282, 265, 287), (287, 285, 269), (287, 281, 285), (281, 264, 285), (285, 286, 269), (285, 280, 286), (280, 268, 286), (271, 284, 268), (271, 278, 284), (278, 267, 284), (279, 283, 267), (279, 276, 283), (276, 266, 283), (277, 282, 266), (277, 274, 282), (274, 265, 282), (272, 273, 264), (274, 275, 265), (276, 277, 266), (278, 279, 267), (273, 280, 264), (273, 270, 280), (270, 268, 280), (275, 281, 265), (275, 272, 281), (272, 264, 281), (270, 271, 268)])
me_cylinder_016.polygons.foreach_set('use_smooth', [True] * 373)
me_cylinder_016.polygons.foreach_set('material_index', [0, 0, 0, 0, 0, 0, 0, 0, 0, 0, 0, 0, 0, 0, 0, 0, 0, 0, 0, 0, 0, 0, 0, 0, 0, 0, 0, 0, 0, 0, 0, 0, 0, 0, 0, 0, 0, 0, 0, 0, 1, 1, 1, 1, 1, 1, 1, 1, 1, 1, 1, 1, 1, 1, 1, 1, 1, 1, 1, 1, 1, 1, 1, 1, 1, 1, 1, 1, 1, 1, 1, 1, 1, 1, 1, 1, 1, 1, 1, 1, 1, 1, 1, 1, 1, 1, 1, 1, 1, 1, 1, 1, 1, 1, 1, 1, 1, 1, 1, 1, 1, 1, 1, 1, 1, 1, 1, 1, 1, 1, 1, 1, 1, 1, 1, 1, 1, 1, 1, 1, 1, 1, 1, 1, 1, 1, 1, 1, 1, 1, 1, 1, 1, 0, 0, 0, 0, 0, 0, 0, 0, 0, 0, 0, 0, 0, 0, 0, 0, 0, 0, 0, 0, 0, 0, 0, 0, 0, 0, 0, 0, 0, 0, 0, 0, 0, 0, 0, 0, 0, 0, 0, 0, 0, 0, 0, 0, 0, 0, 0, 0, 0, 0, 0, 0, 0, 0, 0, 0, 0, 0, 0, 0, 0, 0, 0, 0, 0, 0, 0, 0, 0, 0, 0, 0, 0, 0, 0, 0, 0, 0, 0, 0, 0, 0, 0, 0, 0, 0, 0, 0, 0, 0, 0, 0, 0, 0, 0, 0, 0, 0, 0, 0, 0, 0, 0, 0, 0, 0, 0, 0, 0, 0, 0, 0, 0, 0, 0, 0, 0, 0, 0, 0, 0, 0, 0, 0, 0, 0, 0, 0, 0, 0, 0, 0, 0, 0, 0, 0, 0, 0, 0, 0, 0, 0, 0, 0, 0, 0, 0, 0, 0, 0, 0, 0, 0, 0, 0, 0, 0, 0, 0, 0, 0, 0, 0, 0, 0, 0, 0, 0, 0, 0, 0, 0, 0, 0, 0, 0, 0, 0, 0, 0, 0, 0, 0, 0, 0, 0, 0, 0, 0, 0, 0, 0, 0, 0, 0, 0, 0, 0, 0, 0, 0, 0, 0, 0, 0, 0, 0, 0, 0, 0, 0, 0, 0, 0, 0, 0, 0, 0, 0, 0, 0, 0, 0, 0, 0, 0, 0, 0, 0, 0, 0, 0, 0, 0, 0, 0, 0, 0, 0, 0])
_uv = me_cylinder_016.uv_layers.new(name='UVMap')
_uv.uv.foreach_set('vector', [0.5366, 0.2729, 0.6435, 0.3666, 0.4838, 0.4408, 0.2718, 0.3605, 0.3947, 0.2879, 0.4145, 0.4636, 0.2718, 0.6395, 0.2416, 0.5, 0.4145, 0.5364, 0.5366, 0.7271, 0.3947, 0.7121, 0.4838, 0.5592, 0.6987, 0.5, 0.6435, 0.6334, 0.5274, 0.5, 0.5274, 0.5, 0.4838, 0.5592, 0.4648, 0.5, 0.5274, 0.5, 0.6435, 0.6334, 0.4838, 0.5592, 0.6435, 0.6334, 0.5366, 0.7271, 0.4838, 0.5592, 0.4838, 0.5592, 0.4145, 0.5364, 0.4648, 0.5, 0.4838, 0.5592, 0.3947, 0.7121, 0.4145, 0.5364, 0.3947, 0.7121, 0.2718, 0.6395, 0.4145, 0.5364, 0.4145, 0.5364, 0.4145, 0.4636, 0.4648, 0.5, 0.4145, 0.5364, 0.2416, 0.5, 0.4145, 0.4636, 0.2416, 0.5, 0.2718, 0.3605, 0.4145, 0.4636, 0.4145, 0.4636, 0.4838, 0.4408, 0.4648, 0.5, 0.4145, 0.4636, 0.3947, 0.2879, 0.4838, 0.4408, 0.3947, 0.2879, 0.5366, 0.2729, 0.4838, 0.4408, 0.4838, 0.4408, 0.5274, 0.5, 0.4648, 0.5, 0.4838, 0.4408, 0.6435, 0.3666, 0.5274, 0.5, 0.6435, 0.3666, 0.6987, 0.5, 0.5274, 0.5, 0.9858, 0.6481, 0.6435, 0.6334, 0.6987, 0.5, 0.9858, 0.6481, 0.8727, 0.9524, 0.6435, 0.6334, 0.8727, 0.9524, 0.5366, 0.7271, 0.6435, 0.6334, 0.475, 0.9981, 0.3947, 0.7121, 0.5366, 0.7271, 0.475, 0.9981, 0.1503, 0.9888, 0.3947, 0.7121, 0.1503, 0.9888, 0.2718, 0.6395, 0.3947, 0.7121, 0.00194, 0.654, 0.2416, 0.5, 0.2718, 0.6395, 0.00194, 0.654, 0.00194, 0.346, 0.2416, 0.5, 0.00194, 0.346, 0.2718, 0.3605, 0.2416, 0.5, 0.475, 0.00194, 0.8653, 0.07958, 0.5366, 0.2729, 0.00194, 0.346, 0.1552, 0.02595, 0.2718, 0.3605, 0.1503, 0.9888, 0.00194, 0.654, 0.2718, 0.6395, 0.8727, 0.9524, 0.475, 0.9981, 0.5366, 0.7271, 0.8653, 0.07958, 0.6435, 0.3666, 0.5366, 0.2729, 0.8653, 0.07958, 0.9932, 0.3224, 0.6435, 0.3666, 0.9932, 0.3224, 0.6987, 0.5, 0.6435, 0.3666, 0.1552, 0.02595, 0.3947, 0.2879, 0.2718, 0.3605, 0.1552, 0.02595, 0.475, 0.00194, 0.3947, 0.2879, 0.475, 0.00194, 0.5366, 0.2729, 0.3947, 0.2879, 0.9932, 0.3224, 0.9858, 0.6481, 0.6987, 0.5, -0.5753, -2.206, -0.4071, -0.07703, -0.5054, -0.07372, -0.7366, -2.2, -2.164, 1.723, -1.842, -0.3929, -1.644, -0.3706, -1.841, 1.76, -1.841, 1.76, -1.644, -0.3706, -1.397, -0.3582, -1.435, 1.78, -1.435, 1.78, -1.397, -0.3582, -1.167, -0.3592, -1.057, 1.778, 2.517, 1.749, 2.756, -0.3747, 2.808, -0.3691, 2.603, 1.759, 2.603, 1.759, 2.808, -0.3691, 3.057, -0.3551, 3.011, 1.782, 3.011, 1.782, 3.057, -0.3551, 3.279, -0.3533, 3.376, 1.785, 2.164, -2.206, 2.066, -0.06754, 1.844, -0.06981, 1.754, -2.054, 1.754, -2.054, 1.844, -0.06981, 1.596, -0.05552, 1.346, -2.031, 1.346, -2.031, 1.596, -0.05552, 1.386, -0.0285, 1.001, -1.986, 0.5385, -2.028, 0.1693, -0.07372, -0.06186, -0.08034, -0.008489, -2.211, -0.008489, -2.211, -0.06186, -0.08034, -0.3088, -0.08034, -0.4139, -2.211, -0.5054, -0.07372, -0.4071, -0.07703, -0.4238, 2.198, -0.5221, 2.201, -0.3088, -0.08034, -0.06186, -0.08034, -0.07856, 2.194, -0.3255, 2.194, 3.279, -0.3533, 3.057, -0.3551, 3.174, -2.621, 3.396, -2.62, -1.644, -0.3706, -1.842, -0.3929, -1.759, -2.658, -1.561, -2.636, 1.596, -0.05552, 1.844, -0.06981, 1.963, 2.189, 1.714, 2.203, 0.002698, -2.658, -0.008489, -2.211, -0.4139, -2.211, -0.3979, -2.653, 0.4133, -2.646, 0.5385, -2.028, -0.008489, -2.211, 0.002698, -2.658, -0.112, 2.875, 0.1676, 2.703, 0.1781, 3.193, -0.06041, 3.234, 1.643, 2.499, 1.349, 2.57, 1.479, 2.177, 1.618, 2.209, 2.184, -2.654, 2.164, -2.206, 1.754, -2.054, 1.791, -2.658, 3.001, 2.23, 3.011, 1.782, 3.376, 1.785, 3.396, 2.233, 2.303, 2.787, 1.999, 2.937, 1.989, 2.695, 2.242, 2.57, -1.349, 2.118, -1.268, 1.861, -1.1, 1.941, -1.106, 2.262, 3.142, 3.029, 2.853, 2.832, 2.943, 2.63, 3.184, 2.794, -1.882, 2.206, -1.841, 1.76, -1.435, 1.78, -1.443, 2.228, -2.136, 2.169, -2.164, 1.723, -1.841, 1.76, -1.882, 2.206, -0.8572, 2.587, -1.007, 2.587, -1.012, 2.338, -0.9277, 2.338, -1.896, 2.562, -1.59, 2.56, -1.624, 2.706, -1.94, 2.721, -1.94, 2.338, -1.624, 2.353, -1.59, 2.56, -1.896, 2.562, -1.94, 2.721, -1.624, 2.706, -1.73, 3.073, -1.945, 3.083, -0.4391, 2.863, -0.112, 2.875, -0.06041, 3.234, -0.2078, 3.295, 1.929, 2.602, 1.643, 2.499, 1.618, 2.209, 1.847, 2.198, -2.264, 2.777, -2.595, 2.801, -2.531, 2.438, -2.231, 2.338, -2.027, 3.164, -2.658, 3.164, -2.595, 2.801, -2.264, 2.777, 2.01, 3.006, 1.619, 2.882, 1.643, 2.499, 1.929, 2.602, -0.6495, 2.496, -0.2079, 2.495, -0.112, 2.875, -0.4391, 2.863, 0.5385, -2.028, 0.4133, -2.646, 0.8776, -2.502, 0.9248, -2.174, 1.619, 2.882, 1.219, 2.962, 1.349, 2.57, 1.643, 2.499, -0.2079, 2.495, 0.1781, 2.278, 0.1676, 2.703, -0.112, 2.875, -2.658, 3.276, -2.34, 3.241, -2.34, 3.559, -2.555, 3.539, 1.479, 2.177, 1.349, 2.57, 1.006, 2.406, 1.094, 2.137, -0.4391, 2.863, -0.2078, 3.295, -0.5858, 3.373, -0.7366, 3.1, 2.962, 2.31, 3.265, 2.443, 3.265, 2.832, 2.97, 2.707, 3.658, 2.31, 3.645, 2.63, 3.353, 2.63, 3.342, 2.31, 0.03105, 6.39, 0.01277, 6.904, -0.3323, 6.829, -0.32, 6.315, -1.106, 2.262, -1.1, 1.941, -0.8298, 1.94, -0.8133, 2.26, -1.329, 2.425, -1.244, 2.68, -1.547, 2.831, -1.547, 2.511, 0.7483, 2.31, 0.5465, 2.653, 0.2548, 2.543, 0.4109, 2.278, 0.5479, 3.168, 0.7497, 3.524, 0.4161, 3.55, 0.2601, 3.275, 2.437, 2.866, 2.303, 2.787, 2.242, 2.57, 2.41, 2.72, 0.6192, 2.912, 0.5479, 3.168, 0.2601, 3.275, 0.5277, 2.914, 0.5829, 2.783, 0.6192, 2.912, 0.5277, 2.914, 0.3912, 2.729, 2.853, 2.832, 2.571, 2.945, 2.578, 2.87, 2.943, 2.63, 1.72, -1.341, 1.548, -0.8553, 0.8308, -1.007, 0.9871, -1.497, -0.3979, -2.653, -0.4139, -2.211, -0.5753, -2.206, -0.5725, -2.647, -1.167, -0.3592, -1.397, -0.3582, -1.314, -2.623, -1.084, -2.624, 2.261, 1.722, 2.6, -0.3916, 2.704, -0.3803, 2.432, 1.74, -0.4139, -2.211, -0.3088, -0.08034, -0.4071, -0.07703, -0.5753, -2.206, 2.763, 3.035, 2.563, 3.019, 2.571, 2.945, 2.853, 2.832, 0.6796, 2.773, 0.6796, 2.882, 0.6192, 2.912, 0.5829, 2.783, 1.982, 3.144, 1.988, 2.958, 2.103, 2.852, 2.103, 3.112, 2.464, 3.011, 2.364, 3.003, 2.303, 2.787, 2.437, 2.866, 0.6796, 3.1, 0.898, 3.485, 0.7497, 3.524, 0.5479, 3.168, 0.898, 2.293, 0.6796, 2.664, 0.5465, 2.653, 0.7483, 2.31, -1.111, 2.338, -1.111, 2.786, -1.244, 2.68, -1.329, 2.425, 3.1, 3.264, 2.763, 3.035, 2.853, 2.832, 3.142, 3.029, -1.443, 2.228, -1.435, 1.78, -1.268, 1.861, -1.349, 2.118, 2.364, 3.003, 2.01, 3.178, 1.999, 2.937, 2.303, 2.787, -1.035, 3.097, -1.029, 2.925, -0.9663, 2.924, -0.9663, 3.097, -2.411, 1.905, -2.389, 2.146, -2.647, 2.262, -2.658, 2.087, 1.998, 1.24, 1.802, 1.255, 1.888, 0.9261, 1.998, 0.9177, -1.348, 3.292, -1.342, 3.054, -1.136, 3.2, -1.136, 3.372, -1.547, 3.35, -1.547, 2.908, -1.342, 3.054, -1.348, 3.292, 1.998, 1.563, 1.716, 1.584, 1.802, 1.255, 1.998, 1.24, -2.164, 1.723, -2.136, 2.169, -2.389, 2.146, -2.411, 1.905, -0.8194, 2.847, -1.035, 2.847, -1.007, 2.587, -0.8572, 2.587, 2.704, -0.3803, 2.6, -0.3916, 2.717, -2.658, 2.821, -2.647, 1.386, -0.0285, 1.596, -0.05552, 1.714, 2.203, 1.504, 2.23, 2.756, -0.3747, 2.704, -0.3803, 2.821, -2.647, 2.873, -2.641, -1.397, -0.3582, -1.644, -0.3706, -1.561, -2.636, -1.314, -2.623, 1.844, -0.06981, 2.066, -0.06754, 2.184, 2.191, 1.963, 2.189, -0.4071, -0.07703, -0.3088, -0.08034, -0.3255, 2.194, -0.4238, 2.198, 3.057, -0.3551, 2.808, -0.3691, 2.925, -2.635, 3.174, -2.621, -0.06186, -0.08034, 0.1693, -0.07372, 0.1526, 2.201, -0.07856, 2.194, 2.808, -0.3691, 2.756, -0.3747, 2.873, -2.641, 2.925, -2.635, 2.563, 3.019, 2.464, 3.011, 2.437, 2.866, 2.571, 2.945, 0.6796, 2.664, 0.6796, 2.773, 0.5829, 2.783, 0.5465, 2.653, 0.5465, 2.653, 0.5829, 2.783, 0.3912, 2.729, 0.2548, 2.543, 2.571, 2.945, 2.437, 2.866, 2.41, 2.72, 2.578, 2.87, 0.3821, 6.465, 0.3578, 6.979, 0.01277, 6.904, 0.03105, 6.39, 2.432, 1.74, 2.704, -0.3803, 2.756, -0.3747, 2.517, 1.749, 0.5366, 0.2729, 0.6435, 0.3666, 0.4838, 0.4408, 0.2718, 0.3605, 0.3947, 0.2879, 0.4145, 0.4636, 0.2718, 0.6395, 0.2416, 0.5, 0.4145, 0.5364, 0.5366, 0.7271, 0.3947, 0.7121, 0.4838, 0.5592, 0.6987, 0.5, 0.6435, 0.6334, 0.5274, 0.5, 0.5274, 0.5, 0.4838, 0.5592, 0.4648, 0.5, 0.5274, 0.5, 0.6435, 0.6334, 0.4838, 0.5592, 0.6435, 0.6334, 0.5366, 0.7271, 0.4838, 0.5592, 0.4838, 0.5592, 0.4145, 0.5364, 0.4648, 0.5, 0.4838, 0.5592, 0.3947, 0.7121, 0.4145, 0.5364, 0.3947, 0.7121, 0.2718, 0.6395, 0.4145, 0.5364, 0.4145, 0.5364, 0.4145, 0.4636, 0.4648, 0.5, 0.4145, 0.5364, 0.2416, 0.5, 0.4145, 0.4636, 0.2416, 0.5, 0.2718, 0.3605, 0.4145, 0.4636, 0.4145, 0.4636, 0.4838, 0.4408, 0.4648, 0.5, 0.4145, 0.4636, 0.3947, 0.2879, 0.4838, 0.4408, 0.3947, 0.2879, 0.5366, 0.2729, 0.4838, 0.4408, 0.4838, 0.4408, 0.5274, 0.5, 0.4648, 0.5, 0.4838, 0.4408, 0.6435, 0.3666, 0.5274, 0.5, 0.6435, 0.3666, 0.6987, 0.5, 0.5274, 0.5, 0.9858, 0.6481, 0.6435, 0.6334, 0.6987, 0.5, 0.9858, 0.6481, 0.8727, 0.9524, 0.6435, 0.6334, 0.8727, 0.9524, 0.5366, 0.7271, 0.6435, 0.6334, 0.475, 0.9981, 0.3947, 0.7121, 0.5366, 0.7271, 0.475, 0.9981, 0.1503, 0.9888, 0.3947, 0.7121, 0.1503, 0.9888, 0.2718, 0.6395, 0.3947, 0.7121, 0.00194, 0.654, 0.2416, 0.5, 0.2718, 0.6395, 0.00194, 0.654, 0.00194, 0.346, 0.2416, 0.5, 0.00194, 0.346, 0.2718, 0.3605, 0.2416, 0.5, 0.475, 0.00194, 0.8653, 0.07958, 0.5366, 0.2729, 0.00194, 0.346, 0.1552, 0.02595, 0.2718, 0.3605, 0.1503, 0.9888, 0.00194, 0.654, 0.2718, 0.6395, 0.8727, 0.9524, 0.475, 0.9981, 0.5366, 0.7271, 0.8653, 0.07958, 0.6435, 0.3666, 0.5366, 0.2729, 0.8653, 0.07958, 0.9932, 0.3224, 0.6435, 0.3666, 0.9932, 0.3224, 0.6987, 0.5, 0.6435, 0.3666, 0.1552, 0.02595, 0.3947, 0.2879, 0.2718, 0.3605, 0.1552, 0.02595, 0.475, 0.00194, 0.3947, 0.2879, 0.475, 0.00194, 0.5366, 0.2729, 0.3947, 0.2879, 0.9932, 0.3224, 0.9858, 0.6481, 0.6987, 0.5, 0.5366, 0.2729, 0.6435, 0.3666, 0.4838, 0.4408, 0.2718, 0.3605, 0.3947, 0.2879, 0.4145, 0.4636, 0.2718, 0.6395, 0.2416, 0.5, 0.4145, 0.5364, 0.5366, 0.7271, 0.3947, 0.7121, 0.4838, 0.5592, 0.6987, 0.5, 0.6435, 0.6334, 0.5274, 0.5, 0.5274, 0.5, 0.4838, 0.5592, 0.4648, 0.5, 0.5274, 0.5, 0.6435, 0.6334, 0.4838, 0.5592, 0.6435, 0.6334, 0.5366, 0.7271, 0.4838, 0.5592, 0.4838, 0.5592, 0.4145, 0.5364, 0.4648, 0.5, 0.4838, 0.5592, 0.3947, 0.7121, 0.4145, 0.5364, 0.3947, 0.7121, 0.2718, 0.6395, 0.4145, 0.5364, 0.4145, 0.5364, 0.4145, 0.4636, 0.4648, 0.5, 0.4145, 0.5364, 0.2416, 0.5, 0.4145, 0.4636, 0.2416, 0.5, 0.2718, 0.3605, 0.4145, 0.4636, 0.4145, 0.4636, 0.4838, 0.4408, 0.4648, 0.5, 0.4145, 0.4636, 0.3947, 0.2879, 0.4838, 0.4408, 0.3947, 0.2879, 0.5366, 0.2729, 0.4838, 0.4408, 0.4838, 0.4408, 0.5274, 0.5, 0.4648, 0.5, 0.4838, 0.4408, 0.6435, 0.3666, 0.5274, 0.5, 0.6435, 0.3666, 0.6987, 0.5, 0.5274, 0.5, 0.9858, 0.6481, 0.6435, 0.6334, 0.6987, 0.5, 0.9858, 0.6481, 0.8727, 0.9524, 0.6435, 0.6334, 0.8727, 0.9524, 0.5366, 0.7271, 0.6435, 0.6334, 0.475, 0.9981, 0.3947, 0.7121, 0.5366, 0.7271, 0.475, 0.9981, 0.1503, 0.9888, 0.3947, 0.7121, 0.1503, 0.9888, 0.2718, 0.6395, 0.3947, 0.7121, 0.00194, 0.654, 0.2416, 0.5, 0.2718, 0.6395, 0.00194, 0.654, 0.00194, 0.346, 0.2416, 0.5, 0.00194, 0.346, 0.2718, 0.3605, 0.2416, 0.5, 0.475, 0.00194, 0.8653, 0.07958, 0.5366, 0.2729, 0.00194, 0.346, 0.1552, 0.02595, 0.2718, 0.3605, 0.1503, 0.9888, 0.00194, 0.654, 0.2718, 0.6395, 0.8727, 0.9524, 0.475, 0.9981, 0.5366, 0.7271, 0.8653, 0.07958, 0.6435, 0.3666, 0.5366, 0.2729, 0.8653, 0.07958, 0.9932, 0.3224, 0.6435, 0.3666, 0.9932, 0.3224, 0.6987, 0.5, 0.6435, 0.3666, 0.1552, 0.02595, 0.3947, 0.2879, 0.2718, 0.3605, 0.1552, 0.02595, 0.475, 0.00194, 0.3947, 0.2879, 0.475, 0.00194, 0.5366, 0.2729, 0.3947, 0.2879, 0.9932, 0.3224, 0.9858, 0.6481, 0.6987, 0.5, 0.5366, 0.2729, 0.6435, 0.3666, 0.4838, 0.4408, 0.2718, 0.3605, 0.3947, 0.2879, 0.4145, 0.4636, 0.2718, 0.6395, 0.2416, 0.5, 0.4145, 0.5364, 0.5366, 0.7271, 0.3947, 0.7121, 0.4838, 0.5592, 0.6987, 0.5, 0.6435, 0.6334, 0.5274, 0.5, 0.5274, 0.5, 0.4838, 0.5592, 0.4648, 0.5, 0.5274, 0.5, 0.6435, 0.6334, 0.4838, 0.5592, 0.6435, 0.6334, 0.5366, 0.7271, 0.4838, 0.5592, 0.4838, 0.5592, 0.4145, 0.5364, 0.4648, 0.5, 0.4838, 0.5592, 0.3947, 0.7121, 0.4145, 0.5364, 0.3947, 0.7121, 0.2718, 0.6395, 0.4145, 0.5364, 0.4145, 0.5364, 0.4145, 0.4636, 0.4648, 0.5, 0.4145, 0.5364, 0.2416, 0.5, 0.4145, 0.4636, 0.2416, 0.5, 0.2718, 0.3605, 0.4145, 0.4636, 0.4145, 0.4636, 0.4838, 0.4408, 0.4648, 0.5, 0.4145, 0.4636, 0.3947, 0.2879, 0.4838, 0.4408, 0.3947, 0.2879, 0.5366, 0.2729, 0.4838, 0.4408, 0.4838, 0.4408, 0.5274, 0.5, 0.4648, 0.5, 0.4838, 0.4408, 0.6435, 0.3666, 0.5274, 0.5, 0.6435, 0.3666, 0.6987, 0.5, 0.5274, 0.5, 0.9858, 0.6481, 0.6435, 0.6334, 0.6987, 0.5, 0.9858, 0.6481, 0.8727, 0.9524, 0.6435, 0.6334, 0.8727, 0.9524, 0.5366, 0.7271, 0.6435, 0.6334, 0.475, 0.9981, 0.3947, 0.7121, 0.5366, 0.7271, 0.475, 0.9981, 0.1503, 0.9888, 0.3947, 0.7121, 0.1503, 0.9888, 0.2718, 0.6395, 0.3947, 0.7121, 0.00194, 0.654, 0.2416, 0.5, 0.2718, 0.6395, 0.00194, 0.654, 0.00194, 0.346, 0.2416, 0.5, 0.00194, 0.346, 0.2718, 0.3605, 0.2416, 0.5, 0.475, 0.00194, 0.8653, 0.07958, 0.5366, 0.2729, 0.00194, 0.346, 0.1552, 0.02595, 0.2718, 0.3605, 0.1503, 0.9888, 0.00194, 0.654, 0.2718, 0.6395, 0.8727, 0.9524, 0.475, 0.9981, 0.5366, 0.7271, 0.8653, 0.07958, 0.6435, 0.3666, 0.5366, 0.2729, 0.8653, 0.07958, 0.9932, 0.3224, 0.6435, 0.3666, 0.9932, 0.3224, 0.6987, 0.5, 0.6435, 0.3666, 0.1552, 0.02595, 0.3947, 0.2879, 0.2718, 0.3605, 0.1552, 0.02595, 0.475, 0.00194, 0.3947, 0.2879, 0.475, 0.00194, 0.5366, 0.2729, 0.3947, 0.2879, 0.9932, 0.3224, 0.9858, 0.6481, 0.6987, 0.5, 0.5366, 0.2729, 0.6435, 0.3666, 0.4838, 0.4408, 0.2718, 0.3605, 0.3947, 0.2879, 0.4145, 0.4636, 0.2718, 0.6395, 0.2416, 0.5, 0.4145, 0.5364, 0.5366, 0.7271, 0.3947, 0.7121, 0.4838, 0.5592, 0.6987, 0.5, 0.6435, 0.6334, 0.5274, 0.5, 0.5274, 0.5, 0.4838, 0.5592, 0.4648, 0.5, 0.5274, 0.5, 0.6435, 0.6334, 0.4838, 0.5592, 0.6435, 0.6334, 0.5366, 0.7271, 0.4838, 0.5592, 0.4838, 0.5592, 0.4145, 0.5364, 0.4648, 0.5, 0.4838, 0.5592, 0.3947, 0.7121, 0.4145, 0.5364, 0.3947, 0.7121, 0.2718, 0.6395, 0.4145, 0.5364, 0.4145, 0.5364, 0.4145, 0.4636, 0.4648, 0.5, 0.4145, 0.5364, 0.2416, 0.5, 0.4145, 0.4636, 0.2416, 0.5, 0.2718, 0.3605, 0.4145, 0.4636, 0.4145, 0.4636, 0.4838, 0.4408, 0.4648, 0.5, 0.4145, 0.4636, 0.3947, 0.2879, 0.4838, 0.4408, 0.3947, 0.2879, 0.5366, 0.2729, 0.4838, 0.4408, 0.4838, 0.4408, 0.5274, 0.5, 0.4648, 0.5, 0.4838, 0.4408, 0.6435, 0.3666, 0.5274, 0.5, 0.6435, 0.3666, 0.6987, 0.5, 0.5274, 0.5, 0.9858, 0.6481, 0.6435, 0.6334, 0.6987, 0.5, 0.9858, 0.6481, 0.8727, 0.9524, 0.6435, 0.6334, 0.8727, 0.9524, 0.5366, 0.7271, 0.6435, 0.6334, 0.475, 0.9981, 0.3947, 0.7121, 0.5366, 0.7271, 0.475, 0.9981, 0.1503, 0.9888, 0.3947, 0.7121, 0.1503, 0.9888, 0.2718, 0.6395, 0.3947, 0.7121, 0.00194, 0.654, 0.2416, 0.5, 0.2718, 0.6395, 0.00194, 0.654, 0.00194, 0.346, 0.2416, 0.5, 0.00194, 0.346, 0.2718, 0.3605, 0.2416, 0.5, 0.475, 0.00194, 0.8653, 0.07958, 0.5366, 0.2729, 0.00194, 0.346, 0.1552, 0.02595, 0.2718, 0.3605, 0.1503, 0.9888, 0.00194, 0.654, 0.2718, 0.6395, 0.8727, 0.9524, 0.475, 0.9981, 0.5366, 0.7271, 0.8653, 0.07958, 0.6435, 0.3666, 0.5366, 0.2729, 0.8653, 0.07958, 0.9932, 0.3224, 0.6435, 0.3666, 0.9932, 0.3224, 0.6987, 0.5, 0.6435, 0.3666, 0.1552, 0.02595, 0.3947, 0.2879, 0.2718, 0.3605, 0.1552, 0.02595, 0.475, 0.00194, 0.3947, 0.2879, 0.475, 0.00194, 0.5366, 0.2729, 0.3947, 0.2879, 0.9932, 0.3224, 0.9858, 0.6481, 0.6987, 0.5, 0.5366, 0.2729, 0.6435, 0.3666, 0.4838, 0.4408, 0.2718, 0.3605, 0.3947, 0.2879, 0.4145, 0.4636, 0.2718, 0.6395, 0.2416, 0.5, 0.4145, 0.5364, 0.5366, 0.7271, 0.3947, 0.7121, 0.4838, 0.5592, 0.6987, 0.5, 0.6435, 0.6334, 0.5274, 0.5, 0.5274, 0.5, 0.4838, 0.5592, 0.4648, 0.5, 0.5274, 0.5, 0.6435, 0.6334, 0.4838, 0.5592, 0.6435, 0.6334, 0.5366, 0.7271, 0.4838, 0.5592, 0.4838, 0.5592, 0.4145, 0.5364, 0.4648, 0.5, 0.4838, 0.5592, 0.3947, 0.7121, 0.4145, 0.5364, 0.3947, 0.7121, 0.2718, 0.6395, 0.4145, 0.5364, 0.4145, 0.5364, 0.4145, 0.4636, 0.4648, 0.5, 0.4145, 0.5364, 0.2416, 0.5, 0.4145, 0.4636, 0.2416, 0.5, 0.2718, 0.3605, 0.4145, 0.4636, 0.4145, 0.4636, 0.4838, 0.4408, 0.4648, 0.5, 0.4145, 0.4636, 0.3947, 0.2879, 0.4838, 0.4408, 0.3947, 0.2879, 0.5366, 0.2729, 0.4838, 0.4408, 0.4838, 0.4408, 0.5274, 0.5, 0.4648, 0.5, 0.4838, 0.4408, 0.6435, 0.3666, 0.5274, 0.5, 0.6435, 0.3666, 0.6987, 0.5, 0.5274, 0.5, 0.9858, 0.6481, 0.6435, 0.6334, 0.6987, 0.5, 0.9858, 0.6481, 0.8727, 0.9524, 0.6435, 0.6334, 0.8727, 0.9524, 0.5366, 0.7271, 0.6435, 0.6334, 0.475, 0.9981, 0.3947, 0.7121, 0.5366, 0.7271, 0.475, 0.9981, 0.1503, 0.9888, 0.3947, 0.7121, 0.1503, 0.9888, 0.2718, 0.6395, 0.3947, 0.7121, 0.00194, 0.654, 0.2416, 0.5, 0.2718, 0.6395, 0.00194, 0.654, 0.00194, 0.346, 0.2416, 0.5, 0.00194, 0.346, 0.2718, 0.3605, 0.2416, 0.5, 0.475, 0.00194, 0.8653, 0.07958, 0.5366, 0.2729, 0.00194, 0.346, 0.1552, 0.02595, 0.2718, 0.3605, 0.1503, 0.9888, 0.00194, 0.654, 0.2718, 0.6395, 0.8727, 0.9524, 0.475, 0.9981, 0.5366, 0.7271, 0.8653, 0.07958, 0.6435, 0.3666, 0.5366, 0.2729, 0.8653, 0.07958, 0.9932, 0.3224, 0.6435, 0.3666, 0.9932, 0.3224, 0.6987, 0.5, 0.6435, 0.3666, 0.1552, 0.02595, 0.3947, 0.2879, 0.2718, 0.3605, 0.1552, 0.02595, 0.475, 0.00194, 0.3947, 0.2879, 0.475, 0.00194, 0.5366, 0.2729, 0.3947, 0.2879, 0.9932, 0.3224, 0.9858, 0.6481, 0.6987, 0.5, 0.5366, 0.2729, 0.6435, 0.3666, 0.4838, 0.4408, 0.2718, 0.3605, 0.3947, 0.2879, 0.4145, 0.4636, 0.2718, 0.6395, 0.2416, 0.5, 0.4145, 0.5364, 0.5366, 0.7271, 0.3947, 0.7121, 0.4838, 0.5592, 0.6987, 0.5, 0.6435, 0.6334, 0.5274, 0.5, 0.5274, 0.5, 0.4838, 0.5592, 0.4648, 0.5, 0.5274, 0.5, 0.6435, 0.6334, 0.4838, 0.5592, 0.6435, 0.6334, 0.5366, 0.7271, 0.4838, 0.5592, 0.4838, 0.5592, 0.4145, 0.5364, 0.4648, 0.5, 0.4838, 0.5592, 0.3947, 0.7121, 0.4145, 0.5364, 0.3947, 0.7121, 0.2718, 0.6395, 0.4145, 0.5364, 0.4145, 0.5364, 0.4145, 0.4636, 0.4648, 0.5, 0.4145, 0.5364, 0.2416, 0.5, 0.4145, 0.4636, 0.2416, 0.5, 0.2718, 0.3605, 0.4145, 0.4636, 0.4145, 0.4636, 0.4838, 0.4408, 0.4648, 0.5, 0.4145, 0.4636, 0.3947, 0.2879, 0.4838, 0.4408, 0.3947, 0.2879, 0.5366, 0.2729, 0.4838, 0.4408, 0.4838, 0.4408, 0.5274, 0.5, 0.4648, 0.5, 0.4838, 0.4408, 0.6435, 0.3666, 0.5274, 0.5, 0.6435, 0.3666, 0.6987, 0.5, 0.5274, 0.5, 0.9858, 0.6481, 0.6435, 0.6334, 0.6987, 0.5, 0.9858, 0.6481, 0.781, 0.9175, 0.6435, 0.6334, 0.781, 0.9175, 0.5366, 0.7271, 0.6435, 0.6334, 0.475, 0.9981, 0.3947, 0.7121, 0.5366, 0.7271, 0.475, 0.9981, 0.1503, 0.9888, 0.3947, 0.7121, 0.1503, 0.9888, 0.2718, 0.6395, 0.3947, 0.7121, 0.00194, 0.654, 0.2416, 0.5, 0.2718, 0.6395, 0.00194, 0.654, 0.00194, 0.346, 0.2416, 0.5, 0.00194, 0.346, 0.2718, 0.3605, 0.2416, 0.5, 0.475, 0.00194, 0.8653, 0.07958, 0.5366, 0.2729, 0.00194, 0.346, 0.1552, 0.02595, 0.2718, 0.3605, 0.1503, 0.9888, 0.00194, 0.654, 0.2718, 0.6395, 0.781, 0.9175, 0.475, 0.9981, 0.5366, 0.7271, 0.8653, 0.07958, 0.6435, 0.3666, 0.5366, 0.2729, 0.8653, 0.07958, 0.9932, 0.3224, 0.6435, 0.3666, 0.9932, 0.3224, 0.6987, 0.5, 0.6435, 0.3666, 0.1552, 0.02595, 0.3947, 0.2879, 0.2718, 0.3605, 0.1552, 0.02595, 0.475, 0.00194, 0.3947, 0.2879, 0.475, 0.00194, 0.5366, 0.2729, 0.3947, 0.2879, 0.9932, 0.3224, 0.9858, 0.6481, 0.6987, 0.5])
me_cylinder_016.materials.append(mat_leaves)
me_cylinder_016.materials.append(mat_bark)
me_cylinder_016.update()
me_cube = bpy.data.meshes.new('Cube')
me_cube.from_pydata([(-1.0, -1.0, -1.0), (-1.0, -1.0, 1.0), (-1.0, 1.0, -1.0), (-1.0, 1.0, 1.0), (1.0, -1.0, -1.0), (1.0, -1.0, 1.0), (1.0, 1.0, -1.0), (1.0, 1.0, 1.0)], [], [(0, 1, 3, 2), (2, 3, 7, 6), (6, 7, 5, 4), (4, 5, 1, 0), (2, 6, 4, 0), (7, 3, 1, 5)])
_uv = me_cube.uv_layers.new(name='UVMap')
_uv.uv.foreach_set('vector', [0.375, 0.0, 0.625, 0.0, 0.625, 0.25, 0.375, 0.25, 0.375, 0.25, 0.625, 0.25, 0.625, 0.5, 0.375, 0.5, 0.375, 0.5, 0.625, 0.5, 0.625, 0.75, 0.375, 0.75, 0.375, 0.75, 0.625, 0.75, 0.625, 1.0, 0.375, 1.0, 0.125, 0.5, 0.375, 0.5, 0.375, 0.75, 0.125, 0.75, 0.625, 0.5, 0.875, 0.5, 0.875, 0.75, 0.625, 0.75])
me_cube.update()
me_cylinder = bpy.data.meshes.new('Cylinder')
me_cylinder.from_pydata([(0.0, 1.0, -1.0), (0.0, 1.0, 1.0), (0.1951, 0.9808, -1.0), (0.1951, 0.9808, 1.0), (0.3827, 0.9239, -1.0), (0.3827, 0.9239, 1.0), (0.5556, 0.8315, -1.0), (0.5556, 0.8315, 1.0), (0.7071, 0.7071, -1.0), (0.7071, 0.7071, 1.0), (0.8315, 0.5556, -1.0), (0.8315, 0.5556, 1.0), (0.9239, 0.3827, -1.0), (0.9239, 0.3827, 1.0), (0.9808, 0.1951, -1.0), (0.9808, 0.1951, 1.0), (1.0, 0.0, -1.0), (1.0, 0.0, 1.0), (0.9808, -0.1951, -1.0), (0.9808, -0.1951, 1.0), (0.9239, -0.3827, -1.0), (0.9239, -0.3827, 1.0), (0.8315, -0.5556, -1.0), (0.8315, -0.5556, 1.0), (0.7071, -0.7071, -1.0), (0.7071, -0.7071, 1.0), (0.5556, -0.8315, -1.0), (0.5556, -0.8315, 1.0), (0.3827, -0.9239, -1.0), (0.3827, -0.9239, 1.0), (0.1951, -0.9808, -1.0), (0.1951, -0.9808, 1.0), (0.0, -1.0, -1.0), (0.0, -1.0, 1.0), (-0.1951, -0.9808, -1.0), (-0.1951, -0.9808, 1.0), (-0.3827, -0.9239, -1.0), (-0.3827, -0.9239, 1.0), (-0.5556, -0.8315, -1.0), (-0.5556, -0.8315, 1.0), (-0.7071, -0.7071, -1.0), (-0.7071, -0.7071, 1.0), (-0.8315, -0.5556, -1.0), (-0.8315, -0.5556, 1.0), (-0.9239, -0.3827, -1.0), (-0.9239, -0.3827, 1.0), (-0.9808, -0.1951, -1.0), (-0.9808, -0.1951, 1.0), (-1.0, 0.0, -1.0), (-1.0, 0.0, 1.0), (-0.9808, 0.1951, -1.0), (-0.9808, 0.1951, 1.0), (-0.9239, 0.3827, -1.0), (-0.9239, 0.3827, 1.0), (-0.8315, 0.5556, -1.0), (-0.8315, 0.5556, 1.0), (-0.7071, 0.7071, -1.0), (-0.7071, 0.7071, 1.0), (-0.5556, 0.8315, -1.0), (-0.5556, 0.8315, 1.0), (-0.3827, 0.9239, -1.0), (-0.3827, 0.9239, 1.0), (-0.1951, 0.9808, -1.0), (-0.1951, 0.9808, 1.0)], [], [(0, 1, 3, 2), (2, 3, 5, 4), (4, 5, 7, 6), (6, 7, 9, 8), (8, 9, 11, 10), (10, 11, 13, 12), (12, 13, 15, 14), (14, 15, 17, 16), (16, 17, 19, 18), (18, 19, 21, 20), (20, 21, 23, 22), (22, 23, 25, 24), (24, 25, 27, 26), (26, 27, 29, 28), (28, 29, 31, 30), (30, 31, 33, 32), (32, 33, 35, 34), (34, 35, 37, 36), (36, 37, 39, 38), (38, 39, 41, 40), (40, 41, 43, 42), (42, 43, 45, 44), (44, 45, 47, 46), (46, 47, 49, 48), (48, 49, 51, 50), (50, 51, 53, 52), (52, 53, 55, 54), (54, 55, 57, 56), (56, 57, 59, 58), (58, 59, 61, 60), (3, 1, 63, 61, 59, 57, 55, 53, 51, 49, 47, 45, 43, 41, 39, 37, 35, 33, 31, 29, 27, 25, 23, 21, 19, 17, 15, 13, 11, 9, 7, 5), (60, 61, 63, 62), (62, 63, 1, 0), (0, 2, 4, 6, 8, 10, 12, 14, 16, 18, 20, 22, 24, 26, 28, 30, 32, 34, 36, 38, 40, 42, 44, 46, 48, 50, 52, 54, 56, 58, 60, 62)])
me_cylinder.polygons.foreach_set('use_smooth', [True] * 34)
_uv = me_cylinder.uv_layers.new(name='UVMap')
_uv.uv.foreach_set('vector', [3.635, 0.4737, 3.635, 3.608, 3.439, 3.608, 3.439, 0.4737, 3.439, 0.4737, 3.439, 3.608, 3.243, 3.608, 3.243, 0.4737, 3.243, 0.4737, 3.243, 3.608, 3.047, 3.608, 3.047, 0.4737, 3.047, 0.4737, 3.047, 3.608, 2.851, 3.608, 2.851, 0.4737, 2.851, 0.4737, 2.851, 3.608, 2.655, 3.608, 2.655, 0.4737, 2.655, 0.4737, 2.655, 3.608, 2.459, 3.608, 2.459, 0.4737, 2.459, 0.4737, 2.459, 3.608, 2.263, 3.608, 2.263, 0.4737, 2.263, 0.4737, 2.263, 3.608, 2.067, 3.608, 2.067, 0.4737, 2.067, 0.4737, 2.067, 3.608, 1.871, 3.608, 1.871, 0.4737, 1.871, 0.4737, 1.871, 3.608, 1.676, 3.608, 1.676, 0.4737, 1.676, 0.4737, 1.676, 3.608, 1.48, 3.608, 1.48, 0.4737, 1.48, 0.4737, 1.48, 3.608, 1.284, 3.608, 1.284, 0.4737, 1.284, 0.4737, 1.284, 3.608, 1.088, 3.608, 1.088, 0.4737, 1.088, 0.4737, 1.088, 3.608, 0.8919, 3.608, 0.8919, 0.4737, 0.8919, 0.4737, 0.8919, 3.608, 0.6959, 3.608, 0.6959, 0.4737, 0.6959, 0.4737, 0.6959, 3.608, 0.5, 3.608, 0.5, 0.4737, 0.5, 0.4737, 0.5, 3.608, 0.3041, 3.608, 0.3041, 0.4737, 0.3041, 0.4737, 0.3041, 3.608, 0.1081, 3.608, 0.1081, 0.4737, 0.1081, 0.4737, 0.1081, 3.608, -0.08778, 3.608, -0.08778, 0.4737, -0.08778, 0.4737, -0.08778, 3.608, -0.2837, 3.608, -0.2837, 0.4737, -0.2837, 0.4737, -0.2837, 3.608, -0.4796, 3.608, -0.4796, 0.4737, -0.4796, 0.4737, -0.4796, 3.608, -0.6756, 3.608, -0.6756, 0.4737, -0.6756, 0.4737, -0.6756, 3.608, -0.8715, 3.608, -0.8715, 0.4737, -0.8715, 0.4737, -0.8715, 3.608, -1.067, 3.608, -1.067, 0.4737, -1.067, 0.4737, -1.067, 3.608, -1.263, 3.608, -1.263, 0.4737, -1.263, 0.4737, -1.263, 3.608, -1.459, 3.608, -1.459, 0.4737, -1.459, 0.4737, -1.459, 3.608, -1.655, 3.608, -1.655, 0.4737, -1.655, 0.4737, -1.655, 3.608, -1.851, 3.608, -1.851, 0.4737, -1.851, 0.4737, -1.851, 3.608, -2.047, 3.608, -2.047, 0.4737, -2.047, 0.4737, -2.047, 3.608, -2.243, 3.608, -2.243, 0.4737, -0.7739, 0.382, -1.067, 0.411, -1.361, 0.382, -1.643, 0.2964, -1.903, 0.1574, -2.131, -0.02977, -2.319, -0.2578, -2.458, -0.5179, -2.543, -0.8002, -2.572, -1.094, -2.543, -1.387, -2.458, -1.67, -2.319, -1.93, -2.131, -2.158, -1.903, -2.345, -1.643, -2.484, -1.361, -2.57, -1.067, -2.598, -0.7739, -2.57, -0.4916, -2.484, -0.2314, -2.345, -0.003421, -2.158, 0.1837, -1.93, 0.3228, -1.67, 0.4084, -1.387, 0.4373, -1.094, 0.4084, -0.8002, 0.3228, -0.5179, 0.1837, -0.2578, -0.003421, -0.02977, -0.2314, 0.1574, -0.4916, 0.2964, -2.243, 0.4737, -2.243, 3.608, -2.439, 3.608, -2.439, 0.4737, -2.439, 0.4737, -2.439, 3.608, -2.635, 3.608, -2.635, 0.4737, 2.067, 0.411, 2.361, 0.382, 2.643, 0.2964, 2.903, 0.1574, 3.131, -0.02977, 3.319, -0.2578, 3.458, -0.5179, 3.543, -0.8002, 3.572, -1.094, 3.543, -1.387, 3.458, -1.67, 3.319, -1.93, 3.131, -2.158, 2.903, -2.345, 2.643, -2.484, 2.361, -2.57, 2.067, -2.598, 1.774, -2.57, 1.492, -2.484, 1.231, -2.345, 1.003, -2.158, 0.8163, -1.93, 0.6772, -1.67, 0.5916, -1.387, 0.5627, -1.094, 0.5916, -0.8002, 0.6772, -0.5179, 0.8163, -0.2578, 1.003, -0.02977, 1.231, 0.1574, 1.492, 0.2964, 1.774, 0.382])
me_cylinder.materials.append(mat_material_001)
me_cylinder.update()

# ---- objects
ob_trunk = bpy.data.objects.new('Trunk', me_cylinder_001)
ob_leaf_layer_7 = bpy.data.objects.new('leaf layer 7', me_cylinder_008)
ob_leaf_layer_6 = bpy.data.objects.new('leaf layer 6', me_cylinder_009)
ob_leaf_layer_5 = bpy.data.objects.new('leaf layer 5', me_cylinder_010)
ob_leaf_layer_4 = bpy.data.objects.new('leaf layer 4', me_cylinder_011)
ob_leaf_layer_3 = bpy.data.objects.new('leaf layer 3', me_cylinder_012)
ob_leaf_layer_2 = bpy.data.objects.new('leaf layer 2', me_cylinder_013)
ob_leaf_layer_1 = bpy.data.objects.new('leaf layer 1', me_cylinder_014)
ob_tree = bpy.data.objects.new('Tree', me_cylinder_016)
ob_cube = bpy.data.objects.new('Cube', me_cube)
ob_empty = bpy.data.objects.new('Empty', None)
ob_light_001 = bpy.data.objects.new('Light.001', light_light_001)
ob_light_002 = bpy.data.objects.new('Light.002', light_light_002)
ob_light_003 = bpy.data.objects.new('Light.003', light_light_005)
ob_light_004 = bpy.data.objects.new('Light.004', light_light_004)
ob_light_005 = bpy.data.objects.new('Light.005', light_light_006)
ob_camera = bpy.data.objects.new('Camera', cam_camera)
ob_ground = bpy.data.objects.new('Ground', me_cylinder)

# ---- transforms, parenting, visibility, modifiers, constraints
ob_trunk.location = (0.0, 0.0, 0.0)
ob_leaf_layer_7.location = (-0.1026, 0.0003201, 4.027)
ob_leaf_layer_7.scale = (2.12, 2.12, 2.12)
ob_leaf_layer_6.location = (-0.1026, 0.0003201, 4.985)
ob_leaf_layer_6.rotation_euler = (0.0, -0.0, 5.502)
ob_leaf_layer_6.scale = (2.45, 2.45, 2.45)
ob_leaf_layer_5.location = (-0.1026, 0.0003201, 5.922)
ob_leaf_layer_5.rotation_euler = (0.0, -0.0, 6.067)
ob_leaf_layer_5.scale = (2.45, 2.45, 2.45)
ob_leaf_layer_4.location = (-0.03748, 0.0444, 6.994)
ob_leaf_layer_4.rotation_euler = (0.0, -0.0, 7.724)
ob_leaf_layer_4.scale = (2.45, 2.45, 2.45)
ob_leaf_layer_3.location = (0.06779, -0.1088, 8.069)
ob_leaf_layer_3.rotation_euler = (0.0, -0.0, 6.243)
ob_leaf_layer_3.scale = (1.939, 1.939, 1.939)
ob_leaf_layer_2.location = (0.06779, -0.1088, 8.873)
ob_leaf_layer_2.rotation_euler = (0.0, -0.0, 5.22)
ob_leaf_layer_2.scale = (1.216, 1.216, 1.216)
ob_leaf_layer_1.location = (-0.1026, 0.0003201, 3.183)
ob_leaf_layer_1.rotation_euler = (0.0, -0.0, 0.7019)
ob_leaf_layer_1.scale = (1.657, 1.657, 1.657)
ob_tree.location = (-0.1026, 0.0003201, 3.183)
ob_tree.rotation_euler = (0.0, -0.0, 0.7019)
ob_tree.scale = (1.657, 1.657, 1.657)
ob_cube.location = (0.0, 0.0, 3.497)
ob_cube.scale = (65.52, 65.52, 65.52)
ob_empty.location = (0.0, 0.0, 0.0)
ob_empty.rotation_euler = (0.0, -0.0, 3.456)
ob_empty.empty_display_type = 'SPHERE'
ob_light_001.location = (-12.16, -0.005333, 15.74)
ob_light_001.rotation_euler = (-0.08873, 0.8242, 3.04)
ob_light_001.scale = (2.086, 2.086, 2.086)
ob_light_001.lock_rotations_4d = False
ob_light_001.empty_display_type = 'ARROWS'
ob_light_001.color = (0.0, 0.0, 0.0, 0.0)
ob_light_001.lineart.crease_threshold = 0.0
ob_light_002.location = (-3.512, 4.917, 2.719)
ob_light_002.rotation_euler = (0.6503, 0.05522, 1.866)
ob_light_002.lock_rotations_4d = False
ob_light_002.empty_display_type = 'ARROWS'
ob_light_002.color = (0.0, 0.0, 0.0, 0.0)
ob_light_002.lineart.crease_threshold = 0.0
ob_light_003.location = (5.672, 5.239, 3.507)
ob_light_003.rotation_euler = (0.6503, 0.05522, 1.866)
ob_light_003.lock_rotations_4d = False
ob_light_003.empty_display_type = 'ARROWS'
ob_light_003.color = (0.0, 0.0, 0.0, 0.0)
ob_light_003.lineart.crease_threshold = 0.0
ob_light_004.location = (12.54, 0.5658, 11.25)
ob_light_004.rotation_euler = (0.6503, 0.05522, 1.866)
ob_light_004.lock_rotations_4d = False
ob_light_004.empty_display_type = 'ARROWS'
ob_light_004.color = (0.0, 0.0, 0.0, 0.0)
ob_light_004.lineart.crease_threshold = 0.0
ob_light_005.location = (-1.856, -6.12, 2.72)
ob_light_005.rotation_euler = (0.6503, 0.05522, 1.866)
ob_light_005.lock_rotations_4d = False
ob_light_005.empty_display_type = 'ARROWS'
ob_light_005.color = (0.0, 0.0, 0.0, 0.0)
ob_light_005.lineart.crease_threshold = 0.0
ob_camera.parent = ob_empty
ob_camera.location = (34.82, 40.1, 23.47)
ob_camera.rotation_euler = (1.207, -1.36e-06, 2.421)
ob_camera.lock_rotations_4d = False
ob_camera.empty_display_type = 'ARROWS'
ob_camera.color = (0.0, 0.0, 0.0, 0.0)
ob_camera.display_type = 'WIRE'
ob_camera.lineart.crease_threshold = 0.0
ob_ground.location = (0.0, 0.0, -0.3471)
ob_ground.scale = (5.047, 5.047, 0.3791)

# ---- collection membership
col_wip_tree.objects.link(ob_trunk)
col_wip_tree.objects.link(ob_leaf_layer_7)
col_wip_tree.objects.link(ob_leaf_layer_6)
col_wip_tree.objects.link(ob_leaf_layer_5)
col_wip_tree.objects.link(ob_leaf_layer_4)
col_wip_tree.objects.link(ob_leaf_layer_3)
col_wip_tree.objects.link(ob_leaf_layer_2)
col_wip_tree.objects.link(ob_leaf_layer_1)
col_completed_tree.objects.link(ob_tree)
col_camera.objects.link(ob_cube)
col_camera.objects.link(ob_empty)
col_camera.objects.link(ob_light_001)
col_camera.objects.link(ob_light_002)
col_camera.objects.link(ob_light_003)
col_camera.objects.link(ob_light_004)
col_camera.objects.link(ob_light_005)
col_camera.objects.link(ob_camera)
col_camera.objects.link(ob_ground)

# ---- scene / render settings (as saved in the file)
scene.camera = ob_camera
scene.frame_start = 1; scene.frame_end = 540; scene.frame_set(297)
scene.render.engine = 'BLENDER_EEVEE_NEXT'
scene.render.image_settings.file_format = 'FFMPEG'
scene.render.image_settings.color_mode = 'RGB'
scene.render.image_settings.compression = 5
scene.render.use_high_quality_normals = True
scene.cycles.sampling_pattern = 'TABULATED_SOBOL'
scene.cycles.use_light_tree = False
scene.eevee.use_gtao = True
scene.view_settings.view_transform = 'Filmic'
bpy.context.view_layer.update()
